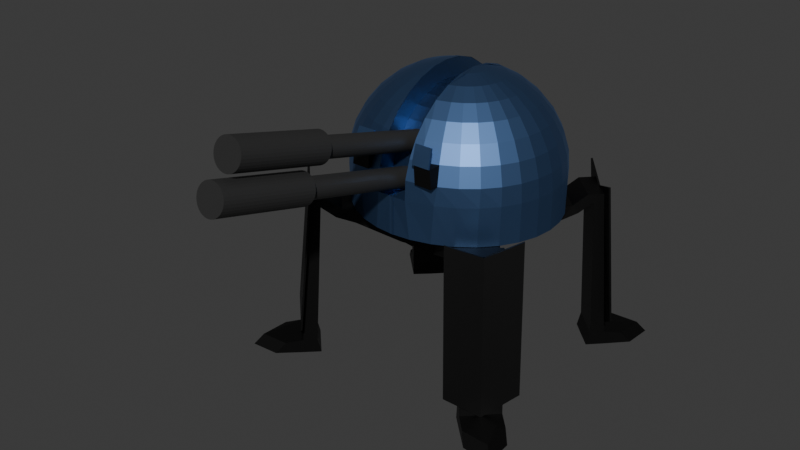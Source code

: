 # Source: turret2.blend  (saved by Blender 4.4.32; exported with 4.5.12 LTS)
import bpy
from mathutils import Matrix  # noqa: F401  (used for matrix-valued properties, if any)

bpy.ops.wm.read_factory_settings(use_empty=True)
scene = bpy.context.scene
scene.name = 'Scene'

# ---- collections
col_collection = bpy.data.collections.new('Collection'); scene.collection.children.link(col_collection)

# ---- materials (node trees are filled in below, after node groups)
mat_material_006 = bpy.data.materials.new('Material.006')
mat_material_005 = bpy.data.materials.new('Material.005')
mat_material_008 = bpy.data.materials.new('Material.008')
mat_material_004 = bpy.data.materials.new('Material.004')
mat_material_007 = bpy.data.materials.new('Material.007')
mat_material = bpy.data.materials.new('Material')

# ---- material node trees
mat_material_006.use_nodes = True; mat_material_006.node_tree.nodes.clear()
_N = mat_material_006.node_tree.nodes; _L = mat_material_006.node_tree.links
n0 = _N.new('ShaderNodeBsdfPrincipled'); n0.name = 'Principled BSDF'; n0.location = (10, 300)
n0.inputs[0].default_value = (0.02956, 0.02956, 0.02956, 1.0)
n1 = _N.new('ShaderNodeOutputMaterial'); n1.name = 'Material Output'; n1.location = (300, 300)
_L.new(n0.outputs[0], n1.inputs[0])
n1.is_active_output = True
mat_material_005.use_nodes = True; mat_material_005.node_tree.nodes.clear()
_N = mat_material_005.node_tree.nodes; _L = mat_material_005.node_tree.links
n0 = _N.new('ShaderNodeBsdfPrincipled'); n0.name = 'Principled BSDF'; n0.location = (10, 300)
n0.inputs[0].default_value = (0.02956, 0.02956, 0.02956, 1.0)
n1 = _N.new('ShaderNodeOutputMaterial'); n1.name = 'Material Output'; n1.location = (300, 300)
_L.new(n0.outputs[0], n1.inputs[0])
n1.is_active_output = True
mat_material_008.use_nodes = True; mat_material_008.node_tree.nodes.clear()
_N = mat_material_008.node_tree.nodes; _L = mat_material_008.node_tree.links
n0 = _N.new('ShaderNodeBsdfPrincipled'); n0.name = 'Principled BSDF'; n0.location = (10, 300)
n0.inputs[0].default_value = (0.1119, 0.2122, 0.4342, 1.0)
n0.inputs[1].default_value = 1.0
n1 = _N.new('ShaderNodeOutputMaterial'); n1.name = 'Material Output'; n1.location = (300, 300)
_L.new(n0.outputs[0], n1.inputs[0])
n1.is_active_output = True
mat_material_004.use_nodes = True; mat_material_004.node_tree.nodes.clear()
_N = mat_material_004.node_tree.nodes; _L = mat_material_004.node_tree.links
n0 = _N.new('ShaderNodeBsdfPrincipled'); n0.name = 'Principled BSDF'; n0.location = (10, 300)
n0.inputs[0].default_value = (0.1119, 0.2122, 0.4342, 1.0)
n0.inputs[1].default_value = 1.0
n1 = _N.new('ShaderNodeOutputMaterial'); n1.name = 'Material Output'; n1.location = (300, 300)
_L.new(n0.outputs[0], n1.inputs[0])
n1.is_active_output = True
mat_material_007.use_nodes = True; mat_material_007.node_tree.nodes.clear()
_N = mat_material_007.node_tree.nodes; _L = mat_material_007.node_tree.links
n0 = _N.new('ShaderNodeBsdfPrincipled'); n0.name = 'Principled BSDF'; n0.location = (10, 300)
n0.inputs[0].default_value = (0.0, 0.0, 0.0, 1.0)
n1 = _N.new('ShaderNodeOutputMaterial'); n1.name = 'Material Output'; n1.location = (300, 300)
_L.new(n0.outputs[0], n1.inputs[0])
n1.is_active_output = True
mat_material.use_nodes = True; mat_material.node_tree.nodes.clear()
_N = mat_material.node_tree.nodes; _L = mat_material.node_tree.links
n0 = _N.new('ShaderNodeBsdfPrincipled'); n0.name = 'Principled BSDF'; n0.location = (10, 300)
n0.inputs[0].default_value = (0.03481, 0.03481, 0.03481, 1.0)
n0.inputs[1].default_value = 1.0
n1 = _N.new('ShaderNodeOutputMaterial'); n1.name = 'Material Output'; n1.location = (300, 300)
_L.new(n0.outputs[0], n1.inputs[0])
n1.is_active_output = True

# ---- world
world_world = bpy.data.worlds.new('World'); scene.world = world_world
world_world.use_nodes = True; world_world.node_tree.nodes.clear()
_N = world_world.node_tree.nodes; _L = world_world.node_tree.links
n0 = _N.new('ShaderNodeOutputWorld'); n0.name = 'World Output'; n0.location = (300, 300)
n1 = _N.new('ShaderNodeBackground'); n1.name = 'Background'; n1.location = (10, 300)
n1.inputs[0].default_value = (0.05088, 0.05088, 0.05088, 1.0)
_L.new(n1.outputs[0], n0.inputs[0])
n0.is_active_output = True
world_world.color = (0.05088, 0.05088, 0.05088)
world_world.sun_shadow_jitter_overblur = 0.0

# ---- meshes
me_cylinder_002 = bpy.data.meshes.new('Cylinder.002')
me_cylinder_002.from_pydata([(-1.863e-09, 2.688, -1.545), (-1.863e-09, 2.688, 0.4554), (0.1951, 2.668, -1.545), (0.1951, 2.668, 0.4554), (0.3827, 2.611, -1.545), (0.3827, 2.611, 0.4554), (0.5556, 2.519, -1.545), (0.5556, 2.519, 0.4554), (0.7071, 2.395, -1.545), (0.7071, 2.395, 0.4554), (0.8315, 2.243, -1.545), (0.8315, 2.243, 0.4554), (0.9239, 2.07, -1.545), (0.9239, 2.07, 0.4554), (0.9808, 1.883, -1.545), (0.9808, 1.883, 0.4554), (1.0, 1.688, -1.545), (1.0, 1.688, 0.4554), (0.9808, 1.492, -1.545), (0.9808, 1.492, 0.4554), (0.9239, 1.305, -1.545), (0.9239, 1.305, 0.4554), (0.8315, 1.132, -1.545), (0.8315, 1.132, 0.4554), (0.7071, 0.9804, -1.545), (0.7071, 0.9804, 0.4554), (0.5556, 0.8561, -1.545), (0.5556, 0.8561, 0.4554), (0.3827, 0.7637, -1.545), (0.3827, 0.7637, 0.4554), (0.1951, 0.7068, -1.545), (0.1951, 0.7068, 0.4554), (-1.863e-09, 0.6876, -1.545), (-1.863e-09, 0.6876, 0.4554), (-0.1951, 0.7068, -1.545), (-0.1951, 0.7068, 0.4554), (-0.3827, 0.7637, -1.545), (-0.3827, 0.7637, 0.4554), (-0.5556, 0.8561, -1.545), (-0.5556, 0.8561, 0.4554), (-0.7071, 0.9804, -1.545), (-0.7071, 0.9804, 0.4554), (-0.8315, 1.132, -1.545), (-0.8315, 1.132, 0.4554), (-0.9239, 1.305, -1.545), (-0.9239, 1.305, 0.4554), (-0.9808, 1.492, -1.545), (-0.9808, 1.492, 0.4554), (-1.0, 1.688, -1.545), (-1.0, 1.688, 0.4554), (-0.9808, 1.883, -1.545), (-0.9808, 1.883, 0.4554), (-0.9239, 2.07, -1.545), (-0.9239, 2.07, 0.4554), (-0.8315, 2.243, -1.545), (-0.8315, 2.243, 0.4554), (-0.7071, 2.395, -1.545), (-0.7071, 2.395, 0.4554), (-0.5556, 2.519, -1.545), (-0.5556, 2.519, 0.4554), (-0.3827, 2.611, -1.545), (-0.3827, 2.611, 0.4554), (-0.1951, 2.668, -1.545), (-0.1951, 2.668, 0.4554), (-1.863e-09, 3.228, -0.07097), (-1.863e-09, 3.228, 0.929), (0.2926, 3.199, -0.07097), (0.2926, 3.199, 0.929), (0.574, 3.114, -0.07097), (0.574, 3.114, 0.929), (0.8334, 2.975, -0.07097), (0.8334, 2.975, 0.929), (1.061, 2.789, -0.07097), (1.061, 2.789, 0.929), (1.247, 2.561, -0.07097), (1.247, 2.561, 0.929), (1.386, 2.302, -0.07097), (1.386, 2.302, 0.929), (1.471, 2.021, -0.07097), (1.471, 2.021, 0.929), (1.5, 1.728, -0.07097), (1.5, 1.728, 0.929), (1.471, 1.435, -0.07097), (1.471, 1.435, 0.929), (1.386, 1.154, -0.07097), (1.386, 1.154, 0.929), (1.247, 0.8945, -0.07097), (1.247, 0.8945, 0.929), (1.061, 0.6672, -0.07097), (1.061, 0.6672, 0.929), (0.8334, 0.4807, -0.07097), (0.8334, 0.4807, 0.929), (0.574, 0.342, -0.07097), (0.574, 0.342, 0.929), (0.2926, 0.2567, -0.07097), (0.2926, 0.2567, 0.929), (-1.863e-09, 0.2279, -0.07097), (-1.863e-09, 0.2279, 0.929), (-0.2926, 0.2567, -0.07097), (-0.2926, 0.2567, 0.929), (-0.574, 0.342, -0.07097), (-0.574, 0.342, 0.929), (-0.8334, 0.4807, -0.07097), (-0.8334, 0.4807, 0.929), (-1.061, 0.6672, -0.07097), (-1.061, 0.6672, 0.929), (-1.247, 0.8945, -0.07097), (-1.247, 0.8945, 0.929), (-1.386, 1.154, -0.07097), (-1.386, 1.154, 0.929), (-1.471, 1.435, -0.07097), (-1.471, 1.435, 0.929), (-1.5, 1.728, -0.07097), (-1.5, 1.728, 0.929), (-1.471, 2.021, -0.07097), (-1.471, 2.021, 0.929), (-1.386, 2.302, -0.07097), (-1.386, 2.302, 0.929), (-1.247, 2.561, -0.07097), (-1.247, 2.561, 0.929), (-1.061, 2.789, -0.07097), (-1.061, 2.789, 0.929), (-0.8334, 2.975, -0.07097), (-0.8334, 2.975, 0.929), (-0.574, 3.114, -0.07097), (-0.574, 3.114, 0.929), (-0.2926, 3.199, -0.07097), (-0.2926, 3.199, 0.929), (-6.147e-08, -0.7279, -1.429), (-6.147e-08, -0.7279, 0.571), (0.1951, -0.7471, -1.429), (0.1951, -0.7471, 0.571), (0.3827, -0.804, -1.429), (0.3827, -0.804, 0.571), (0.5556, -0.8964, -1.429), (0.5556, -0.8964, 0.571), (0.7071, -1.021, -1.429), (0.7071, -1.021, 0.571), (0.8315, -1.172, -1.429), (0.8315, -1.172, 0.571), (0.9239, -1.345, -1.429), (0.9239, -1.345, 0.571), (0.9808, -1.533, -1.429), (0.9808, -1.533, 0.571), (1.0, -1.728, -1.429), (1.0, -1.728, 0.571), (0.9808, -1.923, -1.429), (0.9808, -1.923, 0.571), (0.9239, -2.111, -1.429), (0.9239, -2.111, 0.571), (0.8315, -2.283, -1.429), (0.8315, -2.283, 0.571), (0.7071, -2.435, -1.429), (0.7071, -2.435, 0.571), (0.5556, -2.559, -1.429), (0.5556, -2.559, 0.571), (0.3827, -2.652, -1.429), (0.3827, -2.652, 0.571), (0.1951, -2.709, -1.429), (0.1951, -2.709, 0.571), (-6.147e-08, -2.728, -1.429), (-6.147e-08, -2.728, 0.571), (-0.1951, -2.709, -1.429), (-0.1951, -2.709, 0.571), (-0.3827, -2.652, -1.429), (-0.3827, -2.652, 0.571), (-0.5556, -2.559, -1.429), (-0.5556, -2.559, 0.571), (-0.7071, -2.435, -1.429), (-0.7071, -2.435, 0.571), (-0.8315, -2.283, -1.429), (-0.8315, -2.283, 0.571), (-0.9239, -2.111, -1.429), (-0.9239, -2.111, 0.571), (-0.9808, -1.923, -1.429), (-0.9808, -1.923, 0.571), (-1.0, -1.728, -1.429), (-1.0, -1.728, 0.571), (-0.9808, -1.533, -1.429), (-0.9808, -1.533, 0.571), (-0.9239, -1.345, -1.429), (-0.9239, -1.345, 0.571), (-0.8315, -1.172, -1.429), (-0.8315, -1.172, 0.571), (-0.7071, -1.021, -1.429), (-0.7071, -1.021, 0.571), (-0.5556, -0.8964, -1.429), (-0.5556, -0.8964, 0.571), (-0.3827, -0.804, -1.429), (-0.3827, -0.804, 0.571), (-0.1951, -0.7471, -1.429), (-0.1951, -0.7471, 0.571), (-6.147e-08, -0.1876, 0.04457), (-6.147e-08, -0.1876, 1.045), (0.2926, -0.2164, 0.04457), (0.2926, -0.2164, 1.045), (0.574, -0.3017, 0.04457), (0.574, -0.3017, 1.045), (0.8334, -0.4404, 0.04457), (0.8334, -0.4404, 1.045), (1.061, -0.6269, 0.04457), (1.061, -0.6269, 1.045), (1.247, -0.8542, 0.04457), (1.247, -0.8542, 1.045), (1.386, -1.114, 0.04457), (1.386, -1.114, 1.045), (1.471, -1.395, 0.04457), (1.471, -1.395, 1.045), (1.5, -1.688, 0.04457), (1.5, -1.688, 1.045), (1.471, -1.98, 0.04457), (1.471, -1.98, 1.045), (1.386, -2.262, 0.04457), (1.386, -2.262, 1.045), (1.247, -2.521, 0.04457), (1.247, -2.521, 1.045), (1.061, -2.748, 0.04457), (1.061, -2.748, 1.045), (0.8334, -2.935, 0.04457), (0.8334, -2.935, 1.045), (0.574, -3.073, 0.04457), (0.574, -3.073, 1.045), (0.2926, -3.159, 0.04457), (0.2926, -3.159, 1.045), (-6.147e-08, -3.188, 0.04457), (-6.147e-08, -3.188, 1.045), (-0.2926, -3.159, 0.04457), (-0.2926, -3.159, 1.045), (-0.574, -3.073, 0.04457), (-0.574, -3.073, 1.045), (-0.8334, -2.935, 0.04457), (-0.8334, -2.935, 1.045), (-1.061, -2.748, 0.04457), (-1.061, -2.748, 1.045), (-1.247, -2.521, 0.04457), (-1.247, -2.521, 1.045), (-1.386, -2.262, 0.04457), (-1.386, -2.262, 1.045), (-1.471, -1.98, 0.04457), (-1.471, -1.98, 1.045), (-1.5, -1.688, 0.04457), (-1.5, -1.688, 1.045), (-1.471, -1.395, 0.04457), (-1.471, -1.395, 1.045), (-1.386, -1.114, 0.04457), (-1.386, -1.114, 1.045), (-1.247, -0.8542, 0.04457), (-1.247, -0.8542, 1.045), (-1.061, -0.6269, 0.04457), (-1.061, -0.6269, 1.045), (-0.8334, -0.4404, 0.04457), (-0.8334, -0.4404, 1.045), (-0.574, -0.3017, 0.04457), (-0.574, -0.3017, 1.045), (-0.2926, -0.2164, 0.04457), (-0.2926, -0.2164, 1.045)], [], [(0, 1, 3, 2), (2, 3, 5, 4), (4, 5, 7, 6), (6, 7, 9, 8), (8, 9, 11, 10), (10, 11, 13, 12), (12, 13, 15, 14), (14, 15, 17, 16), (16, 17, 19, 18), (18, 19, 21, 20), (20, 21, 23, 22), (22, 23, 25, 24), (24, 25, 27, 26), (26, 27, 29, 28), (28, 29, 31, 30), (30, 31, 33, 32), (32, 33, 35, 34), (34, 35, 37, 36), (36, 37, 39, 38), (38, 39, 41, 40), (40, 41, 43, 42), (42, 43, 45, 44), (44, 45, 47, 46), (46, 47, 49, 48), (48, 49, 51, 50), (50, 51, 53, 52), (52, 53, 55, 54), (54, 55, 57, 56), (56, 57, 59, 58), (58, 59, 61, 60), (3, 1, 63, 61, 59, 57, 55, 53, 51, 49, 47, 45, 43, 41, 39, 37, 35, 33, 31, 29, 27, 25, 23, 21, 19, 17, 15, 13, 11, 9, 7, 5), (60, 61, 63, 62), (62, 63, 1, 0), (0, 2, 4, 6, 8, 10, 12, 14, 16, 18, 20, 22, 24, 26, 28, 30, 32, 34, 36, 38, 40, 42, 44, 46, 48, 50, 52, 54, 56, 58, 60, 62), (64, 65, 67, 66), (66, 67, 69, 68), (68, 69, 71, 70), (70, 71, 73, 72), (72, 73, 75, 74), (74, 75, 77, 76), (76, 77, 79, 78), (78, 79, 81, 80), (80, 81, 83, 82), (82, 83, 85, 84), (84, 85, 87, 86), (86, 87, 89, 88), (88, 89, 91, 90), (90, 91, 93, 92), (92, 93, 95, 94), (94, 95, 97, 96), (96, 97, 99, 98), (98, 99, 101, 100), (100, 101, 103, 102), (102, 103, 105, 104), (104, 105, 107, 106), (106, 107, 109, 108), (108, 109, 111, 110), (110, 111, 113, 112), (112, 113, 115, 114), (114, 115, 117, 116), (116, 117, 119, 118), (118, 119, 121, 120), (120, 121, 123, 122), (122, 123, 125, 124), (67, 65, 127, 125, 123, 121, 119, 117, 115, 113, 111, 109, 107, 105, 103, 101, 99, 97, 95, 93, 91, 89, 87, 85, 83, 81, 79, 77, 75, 73, 71, 69), (124, 125, 127, 126), (126, 127, 65, 64), (64, 66, 68, 70, 72, 74, 76, 78, 80, 82, 84, 86, 88, 90, 92, 94, 96, 98, 100, 102, 104, 106, 108, 110, 112, 114, 116, 118, 120, 122, 124, 126), (128, 129, 131, 130), (130, 131, 133, 132), (132, 133, 135, 134), (134, 135, 137, 136), (136, 137, 139, 138), (138, 139, 141, 140), (140, 141, 143, 142), (142, 143, 145, 144), (144, 145, 147, 146), (146, 147, 149, 148), (148, 149, 151, 150), (150, 151, 153, 152), (152, 153, 155, 154), (154, 155, 157, 156), (156, 157, 159, 158), (158, 159, 161, 160), (160, 161, 163, 162), (162, 163, 165, 164), (164, 165, 167, 166), (166, 167, 169, 168), (168, 169, 171, 170), (170, 171, 173, 172), (172, 173, 175, 174), (174, 175, 177, 176), (176, 177, 179, 178), (178, 179, 181, 180), (180, 181, 183, 182), (182, 183, 185, 184), (184, 185, 187, 186), (186, 187, 189, 188), (131, 129, 191, 189, 187, 185, 183, 181, 179, 177, 175, 173, 171, 169, 167, 165, 163, 161, 159, 157, 155, 153, 151, 149, 147, 145, 143, 141, 139, 137, 135, 133), (188, 189, 191, 190), (190, 191, 129, 128), (128, 130, 132, 134, 136, 138, 140, 142, 144, 146, 148, 150, 152, 154, 156, 158, 160, 162, 164, 166, 168, 170, 172, 174, 176, 178, 180, 182, 184, 186, 188, 190), (192, 193, 195, 194), (194, 195, 197, 196), (196, 197, 199, 198), (198, 199, 201, 200), (200, 201, 203, 202), (202, 203, 205, 204), (204, 205, 207, 206), (206, 207, 209, 208), (208, 209, 211, 210), (210, 211, 213, 212), (212, 213, 215, 214), (214, 215, 217, 216), (216, 217, 219, 218), (218, 219, 221, 220), (220, 221, 223, 222), (222, 223, 225, 224), (224, 225, 227, 226), (226, 227, 229, 228), (228, 229, 231, 230), (230, 231, 233, 232), (232, 233, 235, 234), (234, 235, 237, 236), (236, 237, 239, 238), (238, 239, 241, 240), (240, 241, 243, 242), (242, 243, 245, 244), (244, 245, 247, 246), (246, 247, 249, 248), (248, 249, 251, 250), (250, 251, 253, 252), (195, 193, 255, 253, 251, 249, 247, 245, 243, 241, 239, 237, 235, 233, 231, 229, 227, 225, 223, 221, 219, 217, 215, 213, 211, 209, 207, 205, 203, 201, 199, 197), (252, 253, 255, 254), (254, 255, 193, 192), (192, 194, 196, 198, 200, 202, 204, 206, 208, 210, 212, 214, 216, 218, 220, 222, 224, 226, 228, 230, 232, 234, 236, 238, 240, 242, 244, 246, 248, 250, 252, 254)])
me_cylinder_002.polygons.foreach_set('material_index', [0, 0, 0, 0, 0, 0, 0, 0, 0, 0, 0, 0, 0, 0, 0, 0, 0, 0, 0, 0, 0, 0, 0, 0, 0, 0, 0, 0, 0, 0, 0, 0, 0, 0, 0, 0, 0, 0, 0, 0, 0, 0, 0, 0, 0, 0, 0, 0, 0, 0, 0, 0, 0, 0, 0, 0, 0, 0, 0, 0, 0, 0, 0, 0, 0, 0, 0, 0, 1, 1, 1, 1, 1, 1, 1, 1, 1, 1, 1, 1, 1, 1, 1, 1, 1, 1, 1, 1, 1, 1, 1, 1, 1, 1, 1, 1, 1, 1, 1, 1, 1, 1, 1, 1, 1, 1, 1, 1, 1, 1, 1, 1, 1, 1, 1, 1, 1, 1, 1, 1, 1, 1, 1, 1, 1, 1, 1, 1, 1, 1, 1, 1, 1, 1, 1, 1])
_uv = me_cylinder_002.uv_layers.new(name='UVMap')
_uv.uv.foreach_set('vector', [1.0, 0.5, 1.0, 1.0, 0.9688, 1.0, 0.9688, 0.5, 0.9688, 0.5, 0.9688, 1.0, 0.9375, 1.0, 0.9375, 0.5, 0.9375, 0.5, 0.9375, 1.0, 0.9062, 1.0, 0.9062, 0.5, 0.9062, 0.5, 0.9062, 1.0, 0.875, 1.0, 0.875, 0.5, 0.875, 0.5, 0.875, 1.0, 0.8438, 1.0, 0.8438, 0.5, 0.8438, 0.5, 0.8438, 1.0, 0.8125, 1.0, 0.8125, 0.5, 0.8125, 0.5, 0.8125, 1.0, 0.7812, 1.0, 0.7812, 0.5, 0.7812, 0.5, 0.7812, 1.0, 0.75, 1.0, 0.75, 0.5, 0.75, 0.5, 0.75, 1.0, 0.7188, 1.0, 0.7188, 0.5, 0.7188, 0.5, 0.7188, 1.0, 0.6875, 1.0, 0.6875, 0.5, 0.6875, 0.5, 0.6875, 1.0, 0.6562, 1.0, 0.6562, 0.5, 0.6562, 0.5, 0.6562, 1.0, 0.625, 1.0, 0.625, 0.5, 0.625, 0.5, 0.625, 1.0, 0.5938, 1.0, 0.5938, 0.5, 0.5938, 0.5, 0.5938, 1.0, 0.5625, 1.0, 0.5625, 0.5, 0.5625, 0.5, 0.5625, 1.0, 0.5312, 1.0, 0.5312, 0.5, 0.5312, 0.5, 0.5312, 1.0, 0.5, 1.0, 0.5, 0.5, 0.5, 0.5, 0.5, 1.0, 0.4688, 1.0, 0.4688, 0.5, 0.4688, 0.5, 0.4688, 1.0, 0.4375, 1.0, 0.4375, 0.5, 0.4375, 0.5, 0.4375, 1.0, 0.4062, 1.0, 0.4062, 0.5, 0.4062, 0.5, 0.4062, 1.0, 0.375, 1.0, 0.375, 0.5, 0.375, 0.5, 0.375, 1.0, 0.3438, 1.0, 0.3438, 0.5, 0.3438, 0.5, 0.3438, 1.0, 0.3125, 1.0, 0.3125, 0.5, 0.3125, 0.5, 0.3125, 1.0, 0.2812, 1.0, 0.2812, 0.5, 0.2812, 0.5, 0.2812, 1.0, 0.25, 1.0, 0.25, 0.5, 0.25, 0.5, 0.25, 1.0, 0.2188, 1.0, 0.2188, 0.5, 0.2188, 0.5, 0.2188, 1.0, 0.1875, 1.0, 0.1875, 0.5, 0.1875, 0.5, 0.1875, 1.0, 0.1562, 1.0, 0.1562, 0.5, 0.1562, 0.5, 0.1562, 1.0, 0.125, 1.0, 0.125, 0.5, 0.125, 0.5, 0.125, 1.0, 0.09375, 1.0, 0.09375, 0.5, 0.09375, 0.5, 0.09375, 1.0, 0.0625, 1.0, 0.0625, 0.5, 0.2968, 0.4854, 0.25, 0.49, 0.2032, 0.4854, 0.1582, 0.4717, 0.1167, 0.4496, 0.08029, 0.4197, 0.05045, 0.3833, 0.02827, 0.3418, 0.01461, 0.2968, 0.01, 0.25, 0.01461, 0.2032, 0.02827, 0.1582, 0.05045, 0.1167, 0.08029, 0.08029, 0.1167, 0.05045, 0.1582, 0.02827, 0.2032, 0.01461, 0.25, 0.01, 0.2968, 0.01461, 0.3418, 0.02827, 0.3833, 0.05045, 0.4197, 0.08029, 0.4496, 0.1167, 0.4717, 0.1582, 0.4854, 0.2032, 0.49, 0.25, 0.4854, 0.2968, 0.4717, 0.3418, 0.4496, 0.3833, 0.4197, 0.4197, 0.3833, 0.4496, 0.3418, 0.4717, 0.0625, 0.5, 0.0625, 1.0, 0.03125, 1.0, 0.03125, 0.5, 0.03125, 0.5, 0.03125, 1.0, 0.0, 1.0, 0.0, 0.5, 0.75, 0.49, 0.7968, 0.4854, 0.8418, 0.4717, 0.8833, 0.4496, 0.9197, 0.4197, 0.9496, 0.3833, 0.9717, 0.3418, 0.9854, 0.2968, 0.99, 0.25, 0.9854, 0.2032, 0.9717, 0.1582, 0.9496, 0.1167, 0.9197, 0.08029, 0.8833, 0.05045, 0.8418, 0.02827, 0.7968, 0.01461, 0.75, 0.01, 0.7032, 0.01461, 0.6582, 0.02827, 0.6167, 0.05045, 0.5803, 0.08029, 0.5504, 0.1167, 0.5283, 0.1582, 0.5146, 0.2032, 0.51, 0.25, 0.5146, 0.2968, 0.5283, 0.3418, 0.5504, 0.3833, 0.5803, 0.4197, 0.6167, 0.4496, 0.6582, 0.4717, 0.7032, 0.4854, 1.0, 0.5, 1.0, 1.0, 0.9688, 1.0, 0.9688, 0.5, 0.9688, 0.5, 0.9688, 1.0, 0.9375, 1.0, 0.9375, 0.5, 0.9375, 0.5, 0.9375, 1.0, 0.9062, 1.0, 0.9062, 0.5, 0.9062, 0.5, 0.9062, 1.0, 0.875, 1.0, 0.875, 0.5, 0.875, 0.5, 0.875, 1.0, 0.8438, 1.0, 0.8438, 0.5, 0.8438, 0.5, 0.8438, 1.0, 0.8125, 1.0, 0.8125, 0.5, 0.8125, 0.5, 0.8125, 1.0, 0.7812, 1.0, 0.7812, 0.5, 0.7812, 0.5, 0.7812, 1.0, 0.75, 1.0, 0.75, 0.5, 0.75, 0.5, 0.75, 1.0, 0.7188, 1.0, 0.7188, 0.5, 0.7188, 0.5, 0.7188, 1.0, 0.6875, 1.0, 0.6875, 0.5, 0.6875, 0.5, 0.6875, 1.0, 0.6562, 1.0, 0.6562, 0.5, 0.6562, 0.5, 0.6562, 1.0, 0.625, 1.0, 0.625, 0.5, 0.625, 0.5, 0.625, 1.0, 0.5938, 1.0, 0.5938, 0.5, 0.5938, 0.5, 0.5938, 1.0, 0.5625, 1.0, 0.5625, 0.5, 0.5625, 0.5, 0.5625, 1.0, 0.5312, 1.0, 0.5312, 0.5, 0.5312, 0.5, 0.5312, 1.0, 0.5, 1.0, 0.5, 0.5, 0.5, 0.5, 0.5, 1.0, 0.4688, 1.0, 0.4688, 0.5, 0.4688, 0.5, 0.4688, 1.0, 0.4375, 1.0, 0.4375, 0.5, 0.4375, 0.5, 0.4375, 1.0, 0.4062, 1.0, 0.4062, 0.5, 0.4062, 0.5, 0.4062, 1.0, 0.375, 1.0, 0.375, 0.5, 0.375, 0.5, 0.375, 1.0, 0.3438, 1.0, 0.3438, 0.5, 0.3438, 0.5, 0.3438, 1.0, 0.3125, 1.0, 0.3125, 0.5, 0.3125, 0.5, 0.3125, 1.0, 0.2812, 1.0, 0.2812, 0.5, 0.2812, 0.5, 0.2812, 1.0, 0.25, 1.0, 0.25, 0.5, 0.25, 0.5, 0.25, 1.0, 0.2188, 1.0, 0.2188, 0.5, 0.2188, 0.5, 0.2188, 1.0, 0.1875, 1.0, 0.1875, 0.5, 0.1875, 0.5, 0.1875, 1.0, 0.1562, 1.0, 0.1562, 0.5, 0.1562, 0.5, 0.1562, 1.0, 0.125, 1.0, 0.125, 0.5, 0.125, 0.5, 0.125, 1.0, 0.09375, 1.0, 0.09375, 0.5, 0.09375, 0.5, 0.09375, 1.0, 0.0625, 1.0, 0.0625, 0.5, 0.2968, 0.4854, 0.25, 0.49, 0.2032, 0.4854, 0.1582, 0.4717, 0.1167, 0.4496, 0.08029, 0.4197, 0.05045, 0.3833, 0.02827, 0.3418, 0.01461, 0.2968, 0.01, 0.25, 0.01461, 0.2032, 0.02827, 0.1582, 0.05045, 0.1167, 0.08029, 0.08029, 0.1167, 0.05045, 0.1582, 0.02827, 0.2032, 0.01461, 0.25, 0.01, 0.2968, 0.01461, 0.3418, 0.02827, 0.3833, 0.05045, 0.4197, 0.08029, 0.4496, 0.1167, 0.4717, 0.1582, 0.4854, 0.2032, 0.49, 0.25, 0.4854, 0.2968, 0.4717, 0.3418, 0.4496, 0.3833, 0.4197, 0.4197, 0.3833, 0.4496, 0.3418, 0.4717, 0.0625, 0.5, 0.0625, 1.0, 0.03125, 1.0, 0.03125, 0.5, 0.03125, 0.5, 0.03125, 1.0, 0.0, 1.0, 0.0, 0.5, 0.75, 0.49, 0.7968, 0.4854, 0.8418, 0.4717, 0.8833, 0.4496, 0.9197, 0.4197, 0.9496, 0.3833, 0.9717, 0.3418, 0.9854, 0.2968, 0.99, 0.25, 0.9854, 0.2032, 0.9717, 0.1582, 0.9496, 0.1167, 0.9197, 0.08029, 0.8833, 0.05045, 0.8418, 0.02827, 0.7968, 0.01461, 0.75, 0.01, 0.7032, 0.01461, 0.6582, 0.02827, 0.6167, 0.05045, 0.5803, 0.08029, 0.5504, 0.1167, 0.5283, 0.1582, 0.5146, 0.2032, 0.51, 0.25, 0.5146, 0.2968, 0.5283, 0.3418, 0.5504, 0.3833, 0.5803, 0.4197, 0.6167, 0.4496, 0.6582, 0.4717, 0.7032, 0.4854, 1.0, 0.5, 1.0, 1.0, 0.9688, 1.0, 0.9688, 0.5, 0.9688, 0.5, 0.9688, 1.0, 0.9375, 1.0, 0.9375, 0.5, 0.9375, 0.5, 0.9375, 1.0, 0.9062, 1.0, 0.9062, 0.5, 0.9062, 0.5, 0.9062, 1.0, 0.875, 1.0, 0.875, 0.5, 0.875, 0.5, 0.875, 1.0, 0.8438, 1.0, 0.8438, 0.5, 0.8438, 0.5, 0.8438, 1.0, 0.8125, 1.0, 0.8125, 0.5, 0.8125, 0.5, 0.8125, 1.0, 0.7812, 1.0, 0.7812, 0.5, 0.7812, 0.5, 0.7812, 1.0, 0.75, 1.0, 0.75, 0.5, 0.75, 0.5, 0.75, 1.0, 0.7188, 1.0, 0.7188, 0.5, 0.7188, 0.5, 0.7188, 1.0, 0.6875, 1.0, 0.6875, 0.5, 0.6875, 0.5, 0.6875, 1.0, 0.6562, 1.0, 0.6562, 0.5, 0.6562, 0.5, 0.6562, 1.0, 0.625, 1.0, 0.625, 0.5, 0.625, 0.5, 0.625, 1.0, 0.5938, 1.0, 0.5938, 0.5, 0.5938, 0.5, 0.5938, 1.0, 0.5625, 1.0, 0.5625, 0.5, 0.5625, 0.5, 0.5625, 1.0, 0.5312, 1.0, 0.5312, 0.5, 0.5312, 0.5, 0.5312, 1.0, 0.5, 1.0, 0.5, 0.5, 0.5, 0.5, 0.5, 1.0, 0.4688, 1.0, 0.4688, 0.5, 0.4688, 0.5, 0.4688, 1.0, 0.4375, 1.0, 0.4375, 0.5, 0.4375, 0.5, 0.4375, 1.0, 0.4062, 1.0, 0.4062, 0.5, 0.4062, 0.5, 0.4062, 1.0, 0.375, 1.0, 0.375, 0.5, 0.375, 0.5, 0.375, 1.0, 0.3438, 1.0, 0.3438, 0.5, 0.3438, 0.5, 0.3438, 1.0, 0.3125, 1.0, 0.3125, 0.5, 0.3125, 0.5, 0.3125, 1.0, 0.2812, 1.0, 0.2812, 0.5, 0.2812, 0.5, 0.2812, 1.0, 0.25, 1.0, 0.25, 0.5, 0.25, 0.5, 0.25, 1.0, 0.2188, 1.0, 0.2188, 0.5, 0.2188, 0.5, 0.2188, 1.0, 0.1875, 1.0, 0.1875, 0.5, 0.1875, 0.5, 0.1875, 1.0, 0.1562, 1.0, 0.1562, 0.5, 0.1562, 0.5, 0.1562, 1.0, 0.125, 1.0, 0.125, 0.5, 0.125, 0.5, 0.125, 1.0, 0.09375, 1.0, 0.09375, 0.5, 0.09375, 0.5, 0.09375, 1.0, 0.0625, 1.0, 0.0625, 0.5, 0.2968, 0.4854, 0.25, 0.49, 0.2032, 0.4854, 0.1582, 0.4717, 0.1167, 0.4496, 0.08029, 0.4197, 0.05045, 0.3833, 0.02827, 0.3418, 0.01461, 0.2968, 0.01, 0.25, 0.01461, 0.2032, 0.02827, 0.1582, 0.05045, 0.1167, 0.08029, 0.08029, 0.1167, 0.05045, 0.1582, 0.02827, 0.2032, 0.01461, 0.25, 0.01, 0.2968, 0.01461, 0.3418, 0.02827, 0.3833, 0.05045, 0.4197, 0.08029, 0.4496, 0.1167, 0.4717, 0.1582, 0.4854, 0.2032, 0.49, 0.25, 0.4854, 0.2968, 0.4717, 0.3418, 0.4496, 0.3833, 0.4197, 0.4197, 0.3833, 0.4496, 0.3418, 0.4717, 0.0625, 0.5, 0.0625, 1.0, 0.03125, 1.0, 0.03125, 0.5, 0.03125, 0.5, 0.03125, 1.0, 0.0, 1.0, 0.0, 0.5, 0.75, 0.49, 0.7968, 0.4854, 0.8418, 0.4717, 0.8833, 0.4496, 0.9197, 0.4197, 0.9496, 0.3833, 0.9717, 0.3418, 0.9854, 0.2968, 0.99, 0.25, 0.9854, 0.2032, 0.9717, 0.1582, 0.9496, 0.1167, 0.9197, 0.08029, 0.8833, 0.05045, 0.8418, 0.02827, 0.7968, 0.01461, 0.75, 0.01, 0.7032, 0.01461, 0.6582, 0.02827, 0.6167, 0.05045, 0.5803, 0.08029, 0.5504, 0.1167, 0.5283, 0.1582, 0.5146, 0.2032, 0.51, 0.25, 0.5146, 0.2968, 0.5283, 0.3418, 0.5504, 0.3833, 0.5803, 0.4197, 0.6167, 0.4496, 0.6582, 0.4717, 0.7032, 0.4854, 1.0, 0.5, 1.0, 1.0, 0.9688, 1.0, 0.9688, 0.5, 0.9688, 0.5, 0.9688, 1.0, 0.9375, 1.0, 0.9375, 0.5, 0.9375, 0.5, 0.9375, 1.0, 0.9062, 1.0, 0.9062, 0.5, 0.9062, 0.5, 0.9062, 1.0, 0.875, 1.0, 0.875, 0.5, 0.875, 0.5, 0.875, 1.0, 0.8438, 1.0, 0.8438, 0.5, 0.8438, 0.5, 0.8438, 1.0, 0.8125, 1.0, 0.8125, 0.5, 0.8125, 0.5, 0.8125, 1.0, 0.7812, 1.0, 0.7812, 0.5, 0.7812, 0.5, 0.7812, 1.0, 0.75, 1.0, 0.75, 0.5, 0.75, 0.5, 0.75, 1.0, 0.7188, 1.0, 0.7188, 0.5, 0.7188, 0.5, 0.7188, 1.0, 0.6875, 1.0, 0.6875, 0.5, 0.6875, 0.5, 0.6875, 1.0, 0.6562, 1.0, 0.6562, 0.5, 0.6562, 0.5, 0.6562, 1.0, 0.625, 1.0, 0.625, 0.5, 0.625, 0.5, 0.625, 1.0, 0.5938, 1.0, 0.5938, 0.5, 0.5938, 0.5, 0.5938, 1.0, 0.5625, 1.0, 0.5625, 0.5, 0.5625, 0.5, 0.5625, 1.0, 0.5312, 1.0, 0.5312, 0.5, 0.5312, 0.5, 0.5312, 1.0, 0.5, 1.0, 0.5, 0.5, 0.5, 0.5, 0.5, 1.0, 0.4688, 1.0, 0.4688, 0.5, 0.4688, 0.5, 0.4688, 1.0, 0.4375, 1.0, 0.4375, 0.5, 0.4375, 0.5, 0.4375, 1.0, 0.4062, 1.0, 0.4062, 0.5, 0.4062, 0.5, 0.4062, 1.0, 0.375, 1.0, 0.375, 0.5, 0.375, 0.5, 0.375, 1.0, 0.3438, 1.0, 0.3438, 0.5, 0.3438, 0.5, 0.3438, 1.0, 0.3125, 1.0, 0.3125, 0.5, 0.3125, 0.5, 0.3125, 1.0, 0.2812, 1.0, 0.2812, 0.5, 0.2812, 0.5, 0.2812, 1.0, 0.25, 1.0, 0.25, 0.5, 0.25, 0.5, 0.25, 1.0, 0.2188, 1.0, 0.2188, 0.5, 0.2188, 0.5, 0.2188, 1.0, 0.1875, 1.0, 0.1875, 0.5, 0.1875, 0.5, 0.1875, 1.0, 0.1562, 1.0, 0.1562, 0.5, 0.1562, 0.5, 0.1562, 1.0, 0.125, 1.0, 0.125, 0.5, 0.125, 0.5, 0.125, 1.0, 0.09375, 1.0, 0.09375, 0.5, 0.09375, 0.5, 0.09375, 1.0, 0.0625, 1.0, 0.0625, 0.5, 0.2968, 0.4854, 0.25, 0.49, 0.2032, 0.4854, 0.1582, 0.4717, 0.1167, 0.4496, 0.08029, 0.4197, 0.05045, 0.3833, 0.02827, 0.3418, 0.01461, 0.2968, 0.01, 0.25, 0.01461, 0.2032, 0.02827, 0.1582, 0.05045, 0.1167, 0.08029, 0.08029, 0.1167, 0.05045, 0.1582, 0.02827, 0.2032, 0.01461, 0.25, 0.01, 0.2968, 0.01461, 0.3418, 0.02827, 0.3833, 0.05045, 0.4197, 0.08029, 0.4496, 0.1167, 0.4717, 0.1582, 0.4854, 0.2032, 0.49, 0.25, 0.4854, 0.2968, 0.4717, 0.3418, 0.4496, 0.3833, 0.4197, 0.4197, 0.3833, 0.4496, 0.3418, 0.4717, 0.0625, 0.5, 0.0625, 1.0, 0.03125, 1.0, 0.03125, 0.5, 0.03125, 0.5, 0.03125, 1.0, 0.0, 1.0, 0.0, 0.5, 0.75, 0.49, 0.7968, 0.4854, 0.8418, 0.4717, 0.8833, 0.4496, 0.9197, 0.4197, 0.9496, 0.3833, 0.9717, 0.3418, 0.9854, 0.2968, 0.99, 0.25, 0.9854, 0.2032, 0.9717, 0.1582, 0.9496, 0.1167, 0.9197, 0.08029, 0.8833, 0.05045, 0.8418, 0.02827, 0.7968, 0.01461, 0.75, 0.01, 0.7032, 0.01461, 0.6582, 0.02827, 0.6167, 0.05045, 0.5803, 0.08029, 0.5504, 0.1167, 0.5283, 0.1582, 0.5146, 0.2032, 0.51, 0.25, 0.5146, 0.2968, 0.5283, 0.3418, 0.5504, 0.3833, 0.5803, 0.4197, 0.6167, 0.4496, 0.6582, 0.4717, 0.7032, 0.4854])
me_cylinder_002.materials.append(mat_material_006)
me_cylinder_002.materials.append(mat_material_005)
me_cylinder_002.update()
me_cube_020 = bpy.data.meshes.new('Cube.020')
me_cube_020.from_pydata([(2.496, -90.93, -3.78), (2.377, -90.93, -1.911), (2.584, -88.93, -3.776), (2.377, -88.93, -1.911), (4.359, -90.93, -3.783), (4.147, -90.93, -1.911), (4.359, -88.93, -3.783), (4.147, -88.93, -1.911), (-1.56, -75.77, -7.371), (-1.596, -77.71, -1.161), (-1.596, -70.87, -3.041), (-1.596, -64.03, -4.92), (-1.606, -57.43, -6.676), (-1.596, -58.92, -0.4772), (-1.596, -52.08, -2.357), (-1.596, -45.24, -4.236), (-1.596, -38.4, -6.115), (-1.596, -40.13, 0.2068), (-1.596, -33.28, -1.673), (-1.596, -26.44, -3.552), (-1.596, -19.6, -5.431), (-1.596, -28.17, 2.77), (-1.596, -21.33, 0.8909), (-1.596, -14.49, -0.9885), (-1.596, -7.65, -2.868), (-1.596, -0.8101, -4.747), (-1.596, -9.378, 3.454), (-1.596, -2.537, 1.575), (-1.596, 4.303, -0.3045), (-1.596, 11.14, -2.184), (-1.596, 17.98, -4.063), (-1.596, 9.416, 4.138), (-1.596, 16.26, 2.259), (-1.596, 23.1, 0.3796), (-1.596, 29.94, -1.5), (-1.596, 36.78, -3.379), (-1.596, 28.21, 4.822), (-1.596, 35.05, 2.943), (-1.596, 41.89, 1.064), (-1.596, 48.73, -0.8158), (-1.596, 55.57, -2.695), (-1.596, 53.84, 3.627), (-1.596, 60.68, 1.748), (-1.596, 67.52, -0.1318), (-1.596, 74.37, -2.011), (-1.596, 79.48, 2.432), (-1.596, 86.32, 0.5523), (-1.606, 92.92, -1.203), (-1.595, 110.7, -0.4584), (-0.02033, 125.2, -4.154), (0.001649, 111.0, -0.4258), (1.938, 123.3, -4.22), (1.641, 110.6, -0.4525), (4.002, 118.0, -4.414), (3.378, 106.9, -0.6346), (5.565, 112.5, -4.61), (5.267, 99.88, -0.8899), (6.547, 106.4, -4.853), (6.265, 93.5, -1.109), (8.938, 83.39, -5.674), (9.028, 69.62, -1.992), (9.955, 67.15, -6.265), (9.998, 53.37, -2.583), (10.58, 49.52, -6.907), (10.6, 35.74, -3.225), (10.79, 31.19, -7.574), (10.8, 17.41, -3.892), (10.58, 12.85, -8.242), (10.6, -0.9237, -4.559), (9.955, -4.775, -8.883), (9.998, -18.55, -5.201), (8.938, -21.02, -9.474), (9.028, -34.8, -5.792), (7.57, -35.26, -9.993), (7.722, -49.04, -6.31), (5.903, -46.95, -10.42), (6.131, -60.72, -6.736), (4.002, -55.63, -10.73), (4.316, -69.41, -7.052), (1.938, -60.98, -10.93), (1.56, -75.63, -7.359), (-0.2079, -62.78, -10.99), (-0.2079, -76.01, -7.362), (-1.595, -79.84, -1.662), (-1.595, -82.61, -3.602), (1.543, 53.44, 5.291), (1.887, 40.08, 5.709), (1.54, 21.68, 6.022), (1.545, 76.0, 4.111), (2.183, 58.3, 5.049), (2.425, 74.94, 4.042), (3.509, 54.52, 4.911), (2.929, 37.11, 5.601), (3.985, 70.5, 3.88), (4.732, 48.38, 4.687), (3.89, 32.28, 5.425), (5.423, 63.28, 3.617), (5.803, 40.11, 4.387), (4.732, 25.79, 5.189), (6.683, 53.56, 3.264), (6.683, 30.04, 4.02), (5.423, 17.88, 4.901), (7.717, 41.72, 2.833), (7.336, 18.56, 3.602), (5.936, 8.854, 4.572), (8.485, 28.21, 2.341), (7.738, 6.092, 3.148), (6.252, -0.9398, 4.216), (8.958, 13.55, 1.807), (7.874, -6.871, 2.677), (6.359, -11.12, 3.845), (9.118, -1.688, 1.253), (7.738, -19.83, 2.205), (6.252, -21.31, 3.475), (8.958, -16.93, 0.6978), (7.336, -32.3, 1.751), (5.936, -31.1, 3.118), (8.485, -31.59, 0.1644), (6.683, -43.79, 1.333), (5.423, -40.13, 2.79), (7.717, -45.1, -0.3273), (5.803, -53.86, 0.9665), (4.732, -48.04, 2.502), (6.683, -56.94, -0.7582), (4.732, -62.12, 0.6658), (3.89, -54.53, 2.265), (5.423, -66.65, -1.112), (3.509, -68.26, 0.4423), (2.929, -59.36, 2.09), (3.985, -73.87, -1.375), (2.183, -72.04, 0.3046), (1.887, -62.33, 1.982), (2.425, -78.32, -1.537), (1.54, -73.32, 0.2582), (1.54, -63.33, 1.945), (1.54, -79.82, -1.591), (1.54, -82.59, -3.532), (1.54, -81.52, -5.489), (2.606, -80.92, -3.471), (2.717, -79.75, -5.425), (4.339, -75.98, -3.291), (4.556, -74.51, -5.234), (5.936, -67.96, -2.999), (6.252, -65.99, -4.924), (7.336, -57.16, -2.606), (7.738, -54.53, -4.507), (8.485, -44.01, -2.127), (8.958, -40.56, -3.998), (9.339, -29.0, -1.581), (9.864, -24.63, -3.418), (9.864, -12.71, -0.9884), (10.42, -7.34, -2.789), (10.04, 4.225, -0.372), (10.61, 10.64, -2.135), (9.864, 21.16, 0.2445), (10.42, 28.62, -1.48), (9.339, 37.45, 0.8373), (9.864, 45.91, -0.8511), (8.485, 52.46, 1.384), (8.958, 61.84, -0.2711), (7.336, 65.61, 1.862), (7.738, 75.81, 0.2372), (5.936, 76.41, 2.255), (6.252, 87.27, 0.6544), (4.339, 84.43, 2.547), (4.556, 95.79, 0.9644), (2.606, 89.37, 2.727), (2.717, 101.0, 1.155), (1.543, 91.02, 2.796), (1.543, 102.7, 1.235), (7.796, 83.06, -1.538), (1.54, -50.25, 3.405), (1.54, -34.56, 4.581), (1.55, -49.55, 3.43), (1.921, -34.21, 4.594), (2.268, -47.51, 3.504), (1.55, -33.17, 4.632), (2.929, -44.19, 3.625), (1.887, -31.47, 4.694), (3.509, -39.71, 3.788), (2.183, -29.19, 4.777), (3.985, -34.26, 3.986), (2.425, -26.42, 4.878), (4.339, -28.05, 4.213), (2.606, -23.25, 4.993), (4.556, -21.3, 4.458), (2.717, -19.81, 5.118), (4.63, -14.29, 4.714), (2.754, -16.23, 5.248), (4.556, -7.27, 4.969), (2.717, -12.66, 5.379), (4.339, -0.5239, 5.214), (2.606, -9.216, 5.504), (3.985, 5.693, 5.441), (2.425, -6.047, 5.619), (3.509, 11.14, 5.639), (2.183, -3.269, 5.72), (2.929, 15.61, 5.802), (1.887, -0.9888, 5.803), (2.268, 18.94, 5.923), (1.55, 0.7054, 5.865), (1.548, 21.41, 5.994), (1.921, 1.749, 5.903), (1.54, -16.89, 5.429), (1.54, 2.101, 5.916), (1.547, -79.85, -1.619), (1.547, -82.44, -3.518), (1.547, -81.43, -5.448), (1.547, -73.48, 0.1792), (1.547, -77.4, -1.045), (1.547, -70.56, -2.924), (1.547, -63.72, -4.803), (1.565, -57.27, -6.617), (1.547, -63.74, 1.885), (1.547, -65.45, 1.519), (1.547, -58.61, -0.3606), (1.547, -51.77, -2.24), (1.547, -44.92, -4.119), (1.547, -38.08, -5.999), (1.547, -49.99, 3.418), (1.547, -46.65, 2.203), (1.547, -39.81, 0.3234), (1.547, -32.97, -1.556), (1.547, -26.13, -3.435), (1.547, -19.29, -5.315), (1.547, -33.54, 4.642), (1.547, -27.86, 2.887), (1.547, -21.02, 1.007), (1.547, -14.18, -0.8719), (1.547, -7.337, -2.751), (1.547, -0.4967, -4.631), (1.547, -15.9, 5.45), (1.547, -9.064, 3.571), (1.547, -2.224, 1.691), (1.547, 4.616, -0.1879), (1.547, 11.46, -2.067), (1.547, 18.3, -3.947), (1.547, 3.672, 5.919), (1.547, 9.729, 4.255), (1.547, 16.57, 2.376), (1.547, 23.41, 0.4961), (1.547, 30.25, -1.383), (1.547, 37.09, -3.263), (1.547, 28.52, 4.939), (1.547, 35.36, 3.06), (1.547, 42.2, 1.18), (1.547, 49.04, -0.6992), (1.547, 55.88, -2.579), (1.547, 54.16, 3.744), (1.547, 61.0, 1.864), (1.547, 67.84, -0.01516), (1.547, 74.68, -1.895), (1.547, 68.07, 4.577), (1.547, 79.79, 2.548), (1.547, 86.63, 0.6689), (1.565, 93.08, -1.145), (-1.616, -61.56, -5.032), (1.584, -61.56, -5.032), (-1.616, -62.42, -3.467), (1.584, -62.42, -3.467), (-1.616, -60.2, -1.914), (1.584, -60.2, -1.914), (-1.616, -55.0, -0.4346), (1.584, -55.0, -0.4346), (-1.616, -47.01, 0.915), (1.584, -47.01, 0.915), (-1.616, -36.54, 2.083), (1.584, -36.54, 2.083), (-1.616, -24.0, 3.024), (1.584, -24.0, 3.024), (-1.616, -9.857, 3.702), (1.584, -9.857, 3.702), (-1.616, 5.335, 4.091), (1.584, 5.335, 4.091), (-1.616, 20.99, 4.177), (1.584, 20.99, 4.177), (-1.616, 36.52, 3.955), (1.584, 36.52, 3.955), (-1.616, 51.31, 3.435), (1.584, 51.31, 3.435), (-1.616, 64.81, 2.636), (1.584, 64.81, 2.636), (-1.616, 76.49, 1.589), (1.584, 76.49, 1.589), (-1.616, 85.9, 0.3347), (1.584, 85.9, 0.3347), (2.704, -82.63, -5.542), (2.585, -89.02, -3.786), (2.792, -63.39, -4.982), (2.585, -70.23, -3.102), (4.567, -82.62, -5.545), (4.355, -89.02, -3.786), (4.567, -63.82, -4.861), (4.355, -70.23, -3.102), (7.804, 95.3, -5.249)], [(83, 84), (8, 82)], [(0, 1, 3, 2), (2, 3, 7, 6), (6, 7, 5, 4), (4, 5, 1, 0), (2, 6, 4, 0), (7, 3, 1, 5), (9, 10, 14, 13), (10, 11, 15, 14), (11, 12, 16, 15), (13, 14, 18, 17), (14, 15, 19, 18), (15, 16, 20, 19), (17, 18, 23, 22), (18, 19, 24, 23), (19, 20, 25, 24), (21, 22, 27, 26), (22, 23, 28, 27), (23, 24, 29, 28), (24, 25, 30, 29), (26, 27, 32, 31), (27, 28, 33, 32), (28, 29, 34, 33), (29, 30, 35, 34), (31, 32, 37, 36), (32, 33, 38, 37), (33, 34, 39, 38), (34, 35, 40, 39), (37, 38, 42, 41), (38, 39, 43, 42), (39, 40, 44, 43), (42, 43, 46, 45), (43, 44, 47, 46), (49, 50, 52, 51), (51, 52, 54, 53), (53, 54, 56, 55), (55, 56, 58, 57), (57, 58, 170, 294), (59, 60, 62, 61), (61, 62, 64, 63), (63, 64, 66, 65), (65, 66, 68, 67), (67, 68, 70, 69), (69, 70, 72, 71), (71, 72, 74, 73), (73, 74, 76, 75), (75, 76, 78, 77), (77, 78, 80, 79), (79, 80, 82, 81), (49, 51, 53, 55, 57, 294, 59, 61, 63, 65, 67, 69, 71, 73, 75, 77, 79, 81), (48, 47, 255, 52), (85, 86, 89), (85, 87, 201, 86), (88, 85, 89, 90), (89, 86, 92, 91), (90, 89, 91, 93), (91, 92, 95, 94), (93, 91, 94, 96), (94, 95, 98, 97), (96, 94, 97, 99), (97, 98, 101, 100), (99, 97, 100, 102), (100, 101, 104, 103), (102, 100, 103, 105), (103, 104, 107, 106), (105, 103, 106, 108), (106, 107, 110, 109), (108, 106, 109, 111), (109, 110, 113, 112), (111, 109, 112, 114), (112, 113, 116, 115), (114, 112, 115, 117), (115, 116, 119, 118), (117, 115, 118, 120), (118, 119, 122, 121), (120, 118, 121, 123), (121, 122, 125, 124), (123, 121, 124, 126), (124, 125, 128, 127), (126, 124, 127, 129), (127, 128, 131, 130), (129, 127, 130, 132), (130, 131, 134, 133), (132, 130, 133, 135), (138, 132, 135, 136), (139, 138, 136, 137), (140, 129, 132, 138), (141, 140, 138, 139), (142, 126, 129, 140), (143, 142, 140, 141), (144, 123, 126, 142), (145, 144, 142, 143), (146, 120, 123, 144), (147, 146, 144, 145), (148, 117, 120, 146), (149, 148, 146, 147), (150, 114, 117, 148), (151, 150, 148, 149), (152, 111, 114, 150), (153, 152, 150, 151), (154, 108, 111, 152), (155, 154, 152, 153), (156, 105, 108, 154), (157, 156, 154, 155), (158, 102, 105, 156), (159, 158, 156, 157), (160, 99, 102, 158), (161, 160, 158, 159), (162, 96, 99, 160), (163, 162, 160, 161), (164, 93, 96, 162), (165, 164, 162, 163), (166, 90, 93, 164), (167, 166, 164, 165), (168, 88, 90, 166), (169, 168, 166, 167), (52, 169, 167, 54), (54, 167, 165, 56), (56, 165, 163, 58), (58, 163, 161, 170), (170, 161, 159, 60), (60, 159, 157, 62), (62, 157, 155, 64), (64, 155, 153, 66), (66, 153, 151, 68), (68, 151, 149, 70), (70, 149, 147, 72), (72, 147, 145, 74), (74, 145, 143, 76), (76, 143, 141, 78), (78, 141, 139, 80), (80, 139, 137), (131, 173, 171, 134), (173, 174, 172, 171), (175, 176, 174, 173), (128, 175, 173, 131), (177, 178, 176, 175), (125, 177, 175, 128), (179, 180, 178, 177), (122, 179, 177, 125), (181, 182, 180, 179), (119, 181, 179, 122), (183, 184, 182, 181), (116, 183, 181, 119), (185, 186, 184, 183), (113, 185, 183, 116), (187, 188, 186, 185), (110, 187, 185, 113), (189, 190, 188, 187), (107, 189, 187, 110), (191, 192, 190, 189), (104, 191, 189, 107), (193, 194, 192, 191), (101, 193, 191, 104), (195, 196, 194, 193), (98, 195, 193, 101), (197, 198, 196, 195), (95, 197, 195, 98), (199, 200, 198, 197), (92, 199, 197, 95), (201, 202, 200, 199), (86, 201, 199, 92), (87, 204, 202, 201), (202, 203, 200), (204, 203, 202), (192, 203, 190), (194, 203, 192), (200, 203, 198), (198, 203, 196), (196, 203, 194), (190, 203, 188), (188, 203, 186), (186, 203, 184), (184, 203, 182), (182, 203, 180), (180, 203, 178), (178, 203, 176), (176, 203, 174), (174, 203, 172), (205, 206, 210, 209), (206, 207, 211, 210), (207, 80, 212, 211), (208, 209, 215, 214), (209, 210, 216, 215), (210, 211, 217, 216), (211, 212, 218, 217), (213, 214, 220, 219), (214, 215, 221, 220), (215, 216, 222, 221), (216, 217, 223, 222), (217, 218, 224, 223), (219, 220, 226, 225), (220, 221, 227, 226), (221, 222, 228, 227), (222, 223, 229, 228), (223, 224, 230, 229), (225, 226, 232, 231), (226, 227, 233, 232), (227, 228, 234, 233), (228, 229, 235, 234), (229, 230, 236, 235), (231, 232, 238, 237), (232, 233, 239, 238), (233, 234, 240, 239), (234, 235, 241, 240), (235, 236, 242, 241), (237, 238, 243, 201), (238, 239, 244, 243), (239, 240, 245, 244), (240, 241, 246, 245), (241, 242, 247, 246), (201, 243, 85), (243, 244, 248, 85), (244, 245, 249, 248), (245, 246, 250, 249), (246, 247, 251, 250), (85, 248, 88, 252), (248, 249, 253, 88), (249, 250, 254, 253), (250, 251, 255, 254), (88, 253, 168), (253, 254, 169, 168), (254, 255, 52, 169), (12, 212, 257, 256), (256, 257, 259, 258), (258, 259, 261, 260), (260, 261, 263, 262), (262, 263, 265, 264), (264, 265, 267, 266), (266, 267, 269, 268), (268, 269, 271, 270), (270, 271, 273, 272), (272, 273, 275, 274), (274, 275, 277, 276), (276, 277, 279, 278), (278, 279, 281, 280), (280, 281, 283, 282), (282, 283, 285, 284), (284, 285, 255, 47), (286, 287, 289, 288), (288, 289, 293, 292), (292, 293, 291, 290), (290, 291, 287, 286), (288, 292, 290, 286), (293, 289, 287, 291), (12, 8, 80, 212), (294, 170, 60, 59)])
me_cube_020.polygons.foreach_set('material_index', [0, 0, 0, 0, 0, 0, 1, 1, 1, 1, 1, 1, 1, 1, 1, 1, 1, 1, 1, 1, 1, 1, 1, 1, 1, 1, 1, 1, 1, 1, 1, 1, 1, 1, 1, 1, 1, 1, 1, 1, 1, 1, 1, 1, 1, 1, 1, 1, 1, 1, 1, 1, 1, 1, 1, 1, 1, 1, 1, 1, 1, 1, 1, 1, 1, 1, 1, 1, 1, 1, 1, 1, 1, 1, 1, 1, 1, 1, 1, 1, 1, 1, 1, 1, 1, 1, 1, 1, 1, 1, 1, 1, 1, 1, 1, 1, 1, 1, 1, 1, 1, 1, 1, 1, 1, 1, 1, 1, 1, 1, 1, 1, 1, 1, 1, 1, 1, 1, 1, 1, 1, 1, 1, 1, 1, 1, 1, 1, 1, 1, 1, 1, 1, 1, 1, 1, 1, 1, 1, 1, 1, 1, 1, 1, 1, 1, 1, 1, 1, 1, 1, 1, 1, 1, 1, 1, 1, 1, 1, 1, 1, 1, 1, 1, 1, 1, 1, 1, 1, 1, 1, 1, 1, 1, 1, 1, 1, 1, 1, 1, 1, 1, 1, 1, 1, 1, 1, 1, 1, 1, 1, 1, 1, 1, 1, 1, 1, 1, 1, 1, 1, 1, 1, 1, 1, 1, 1, 1, 1, 1, 1, 1, 1, 1, 1, 1, 1, 1, 1, 1, 1, 1, 1, 1, 1, 1, 1, 1, 1, 1, 1, 1, 1, 1, 1, 1, 1, 1, 2, 2, 2, 2, 2, 2, 1, 1])
_uv = me_cube_020.uv_layers.new(name='UVMap')
_uv.uv.foreach_set('vector', [0.375, 0.0, 0.625, 0.0, 0.625, 0.25, 0.375, 0.25, 0.375, 0.25, 0.625, 0.25, 0.625, 0.5, 0.375, 0.5, 0.375, 0.5, 0.625, 0.5, 0.625, 0.75, 0.375, 0.75, 0.375, 0.75, 0.625, 0.75, 0.625, 1.0, 0.375, 1.0, 0.125, 0.5, 0.375, 0.5, 0.375, 0.75, 0.125, 0.75, 0.625, 0.5, 0.875, 0.5, 0.875, 0.75, 0.625, 0.75, 0.7, 0.1, 0.8, 0.1, 0.8, 0.2, 0.7, 0.2, 0.8, 0.1, 0.9, 0.1, 0.9, 0.2, 0.8, 0.2, 0.9, 0.1, 1.0, 0.1, 1.0, 0.2, 0.9, 0.2, 0.7, 0.2, 0.8, 0.2, 0.8, 0.3, 0.7, 0.3, 0.8, 0.2, 0.9, 0.2, 0.9, 0.3, 0.8, 0.3, 0.9, 0.2, 1.0, 0.2, 1.0, 0.3, 0.9, 0.3, 0.7, 0.3, 0.8, 0.3, 0.8, 0.4, 0.7, 0.4, 0.8, 0.3, 0.9, 0.3, 0.9, 0.4, 0.8, 0.4, 0.9, 0.3, 1.0, 0.3, 1.0, 0.4, 0.9, 0.4, 0.6, 0.4, 0.7, 0.4, 0.7, 0.5, 0.6, 0.5, 0.7, 0.4, 0.8, 0.4, 0.8, 0.5, 0.7, 0.5, 0.8, 0.4, 0.9, 0.4, 0.9, 0.5, 0.8, 0.5, 0.9, 0.4, 1.0, 0.4, 1.0, 0.5, 0.9, 0.5, 0.6, 0.5, 0.7, 0.5, 0.7, 0.6, 0.6, 0.6, 0.7, 0.5, 0.8, 0.5, 0.8, 0.6, 0.7, 0.6, 0.8, 0.5, 0.9, 0.5, 0.9, 0.6, 0.8, 0.6, 0.9, 0.5, 1.0, 0.5, 1.0, 0.6, 0.9, 0.6, 0.6, 0.6, 0.7, 0.6, 0.7, 0.7, 0.6, 0.7, 0.7, 0.6, 0.8, 0.6, 0.8, 0.7, 0.7, 0.7, 0.8, 0.6, 0.9, 0.6, 0.9, 0.7, 0.8, 0.7, 0.9, 0.6, 1.0, 0.6, 1.0, 0.7, 0.9, 0.7, 0.7, 0.7, 0.8, 0.7, 0.8, 0.8, 0.7, 0.8, 0.8, 0.7, 0.9, 0.7, 0.9, 0.8, 0.8, 0.8, 0.9, 0.7, 1.0, 0.7, 1.0, 0.8, 0.9, 0.8, 0.8, 0.8, 0.9, 0.8, 0.9, 0.9, 0.8, 0.9, 0.9, 0.8, 1.0, 0.8, 1.0, 0.9, 0.9, 0.9, 1.0, 0.5, 1.0, 1.0, 0.9688, 1.0, 0.9688, 0.5, 0.9688, 0.5, 0.9688, 1.0, 0.9375, 1.0, 0.9375, 0.5, 0.9375, 0.5, 0.9375, 1.0, 0.9062, 1.0, 0.9062, 0.5, 0.9062, 0.5, 0.9062, 1.0, 0.875, 1.0, 0.875, 0.5, 0.875, 0.5, 0.875, 1.0, 0.8636, 1.0, 0.8624, 0.5, 0.8438, 0.5, 0.8438, 1.0, 0.8125, 1.0, 0.8125, 0.5, 0.8125, 0.5, 0.8125, 1.0, 0.7812, 1.0, 0.7812, 0.5, 0.7812, 0.5, 0.7812, 1.0, 0.75, 1.0, 0.75, 0.5, 0.75, 0.5, 0.75, 1.0, 0.7188, 1.0, 0.7188, 0.5, 0.7188, 0.5, 0.7188, 1.0, 0.6875, 1.0, 0.6875, 0.5, 0.6875, 0.5, 0.6875, 1.0, 0.6562, 1.0, 0.6562, 0.5, 0.6562, 0.5, 0.6562, 1.0, 0.625, 1.0, 0.625, 0.5, 0.625, 0.5, 0.625, 1.0, 0.5938, 1.0, 0.5938, 0.5, 0.5938, 0.5, 0.5938, 1.0, 0.5625, 1.0, 0.5625, 0.5, 0.5625, 0.5, 0.5625, 1.0, 0.5312, 1.0, 0.5312, 0.5, 0.5312, 0.5, 0.5312, 1.0, 0.5, 1.0, 0.5, 0.5, 1.0, 0.5, 0.9688, 0.5, 0.9375, 0.5, 0.9062, 0.5, 0.875, 0.5, 0.8624, 0.5, 0.8438, 0.5, 0.8125, 0.5, 0.7812, 0.5, 0.75, 0.5, 0.7188, 0.5, 0.6875, 0.5, 0.6562, 0.5, 0.625, 0.5, 0.5938, 0.5, 0.5625, 0.5, 0.5312, 0.5, 0.5, 0.5, 1.0, 1.0, 0.0, 0.5, 1.0, 0.9, 1.0, 1.0, 0.75, 0.8125, 0.7188, 0.8125, 0.7188, 0.75, 0.75, 0.8125, 0.75, 0.875, 0.7188, 0.875, 0.7188, 0.8125, 0.75, 0.6875, 0.75, 0.75, 0.7188, 0.75, 0.7188, 0.6875, 0.7188, 0.75, 0.7188, 0.8125, 0.6875, 0.8125, 0.6875, 0.75, 0.7188, 0.6875, 0.7188, 0.75, 0.6875, 0.75, 0.6875, 0.6875, 0.6875, 0.75, 0.6875, 0.8125, 0.6562, 0.8125, 0.6562, 0.75, 0.6875, 0.6875, 0.6875, 0.75, 0.6562, 0.75, 0.6562, 0.6875, 0.6562, 0.75, 0.6562, 0.8125, 0.625, 0.8125, 0.625, 0.75, 0.6562, 0.6875, 0.6562, 0.75, 0.625, 0.75, 0.625, 0.6875, 0.625, 0.75, 0.625, 0.8125, 0.5938, 0.8125, 0.5938, 0.75, 0.625, 0.6875, 0.625, 0.75, 0.5938, 0.75, 0.5938, 0.6875, 0.5938, 0.75, 0.5938, 0.8125, 0.5625, 0.8125, 0.5625, 0.75, 0.5938, 0.6875, 0.5938, 0.75, 0.5625, 0.75, 0.5625, 0.6875, 0.5625, 0.75, 0.5625, 0.8125, 0.5312, 0.8125, 0.5312, 0.75, 0.5625, 0.6875, 0.5625, 0.75, 0.5312, 0.75, 0.5312, 0.6875, 0.5312, 0.75, 0.5312, 0.8125, 0.5, 0.8125, 0.5, 0.75, 0.5312, 0.6875, 0.5312, 0.75, 0.5, 0.75, 0.5, 0.6875, 0.5, 0.75, 0.5, 0.8125, 0.4688, 0.8125, 0.4688, 0.75, 0.5, 0.6875, 0.5, 0.75, 0.4688, 0.75, 0.4687, 0.6875, 0.4688, 0.75, 0.4688, 0.8125, 0.4375, 0.8125, 0.4375, 0.75, 0.4687, 0.6875, 0.4688, 0.75, 0.4375, 0.75, 0.4375, 0.6875, 0.4375, 0.75, 0.4375, 0.8125, 0.4062, 0.8125, 0.4062, 0.75, 0.4375, 0.6875, 0.4375, 0.75, 0.4062, 0.75, 0.4062, 0.6875, 0.4062, 0.75, 0.4062, 0.8125, 0.375, 0.8125, 0.375, 0.75, 0.4062, 0.6875, 0.4062, 0.75, 0.375, 0.75, 0.375, 0.6875, 0.375, 0.75, 0.375, 0.8125, 0.3438, 0.8125, 0.3438, 0.75, 0.375, 0.6875, 0.375, 0.75, 0.3438, 0.75, 0.3438, 0.6875, 0.3438, 0.75, 0.3438, 0.8125, 0.3125, 0.8125, 0.3125, 0.75, 0.3438, 0.6875, 0.3438, 0.75, 0.3125, 0.75, 0.3125, 0.6875, 0.3125, 0.75, 0.3125, 0.8125, 0.2812, 0.8125, 0.2812, 0.75, 0.3125, 0.6875, 0.3125, 0.75, 0.2812, 0.75, 0.2812, 0.6875, 0.2812, 0.75, 0.2812, 0.8125, 0.25, 0.8125, 0.25, 0.75, 0.2812, 0.6875, 0.2812, 0.75, 0.25, 0.75, 0.25, 0.6875, 0.2812, 0.625, 0.2812, 0.6875, 0.25, 0.6875, 0.25, 0.625, 0.2812, 0.5625, 0.2812, 0.625, 0.25, 0.625, 0.25, 0.5625, 0.3125, 0.625, 0.3125, 0.6875, 0.2812, 0.6875, 0.2812, 0.625, 0.3125, 0.5625, 0.3125, 0.625, 0.2812, 0.625, 0.2812, 0.5625, 0.3438, 0.625, 0.3438, 0.6875, 0.3125, 0.6875, 0.3125, 0.625, 0.3438, 0.5625, 0.3438, 0.625, 0.3125, 0.625, 0.3125, 0.5625, 0.375, 0.625, 0.375, 0.6875, 0.3438, 0.6875, 0.3438, 0.625, 0.375, 0.5625, 0.375, 0.625, 0.3438, 0.625, 0.3438, 0.5625, 0.4062, 0.625, 0.4062, 0.6875, 0.375, 0.6875, 0.375, 0.625, 0.4062, 0.5625, 0.4062, 0.625, 0.375, 0.625, 0.375, 0.5625, 0.4375, 0.625, 0.4375, 0.6875, 0.4062, 0.6875, 0.4062, 0.625, 0.4375, 0.5625, 0.4375, 0.625, 0.4062, 0.625, 0.4062, 0.5625, 0.4688, 0.625, 0.4687, 0.6875, 0.4375, 0.6875, 0.4375, 0.625, 0.4688, 0.5625, 0.4688, 0.625, 0.4375, 0.625, 0.4375, 0.5625, 0.5, 0.625, 0.5, 0.6875, 0.4687, 0.6875, 0.4688, 0.625, 0.5, 0.5625, 0.5, 0.625, 0.4688, 0.625, 0.4688, 0.5625, 0.5312, 0.625, 0.5312, 0.6875, 0.5, 0.6875, 0.5, 0.625, 0.5312, 0.5625, 0.5312, 0.625, 0.5, 0.625, 0.5, 0.5625, 0.5625, 0.625, 0.5625, 0.6875, 0.5312, 0.6875, 0.5312, 0.625, 0.5625, 0.5625, 0.5625, 0.625, 0.5312, 0.625, 0.5312, 0.5625, 0.5938, 0.625, 0.5938, 0.6875, 0.5625, 0.6875, 0.5625, 0.625, 0.5938, 0.5625, 0.5938, 0.625, 0.5625, 0.625, 0.5625, 0.5625, 0.625, 0.625, 0.625, 0.6875, 0.5938, 0.6875, 0.5938, 0.625, 0.625, 0.5625, 0.625, 0.625, 0.5938, 0.625, 0.5938, 0.5625, 0.6562, 0.625, 0.6562, 0.6875, 0.625, 0.6875, 0.625, 0.625, 0.6562, 0.5625, 0.6562, 0.625, 0.625, 0.625, 0.625, 0.5625, 0.6875, 0.625, 0.6875, 0.6875, 0.6562, 0.6875, 0.6562, 0.625, 0.6875, 0.5625, 0.6875, 0.625, 0.6562, 0.625, 0.6562, 0.5625, 0.7188, 0.625, 0.7188, 0.6875, 0.6875, 0.6875, 0.6875, 0.625, 0.7188, 0.5625, 0.7188, 0.625, 0.6875, 0.625, 0.6875, 0.5625, 0.75, 0.625, 0.75, 0.6875, 0.7188, 0.6875, 0.7188, 0.625, 0.75, 0.5625, 0.75, 0.625, 0.7188, 0.625, 0.7188, 0.5625, 0.75, 0.5, 0.75, 0.5625, 0.7188, 0.5625, 0.7188, 0.5, 0.7188, 0.5, 0.7188, 0.5625, 0.6875, 0.5625, 0.6875, 0.5, 0.6875, 0.5, 0.6875, 0.5625, 0.6562, 0.5625, 0.6562, 0.5, 0.6562, 0.5, 0.6562, 0.5625, 0.625, 0.5625, 0.625, 0.5, 0.625, 0.5, 0.625, 0.5625, 0.5938, 0.5625, 0.5938, 0.5, 0.5938, 0.5, 0.5938, 0.5625, 0.5625, 0.5625, 0.5625, 0.5, 0.5625, 0.5, 0.5625, 0.5625, 0.5312, 0.5625, 0.5312, 0.5, 0.5312, 0.5, 0.5312, 0.5625, 0.5, 0.5625, 0.5, 0.5, 0.5, 0.5, 0.5, 0.5625, 0.4688, 0.5625, 0.4687, 0.5, 0.4687, 0.5, 0.4688, 0.5625, 0.4375, 0.5625, 0.4375, 0.5, 0.4375, 0.5, 0.4375, 0.5625, 0.4062, 0.5625, 0.4062, 0.5, 0.4062, 0.5, 0.4062, 0.5625, 0.375, 0.5625, 0.375, 0.5, 0.375, 0.5, 0.375, 0.5625, 0.3438, 0.5625, 0.3437, 0.5, 0.3437, 0.5, 0.3438, 0.5625, 0.3125, 0.5625, 0.3125, 0.5, 0.3125, 0.5, 0.3125, 0.5625, 0.2812, 0.5625, 0.2812, 0.5, 0.2812, 0.5, 0.2812, 0.5625, 0.25, 0.5625, 0.2812, 0.8125, 0.2812, 0.875, 0.25, 0.875, 0.25, 0.8125, 0.2812, 0.875, 0.2812, 0.9375, 0.25, 0.9375, 0.25, 0.875, 0.3125, 0.875, 0.3125, 0.9375, 0.2812, 0.9375, 0.2812, 0.875, 0.3125, 0.8125, 0.3125, 0.875, 0.2812, 0.875, 0.2812, 0.8125, 0.3438, 0.875, 0.3438, 0.9375, 0.3125, 0.9375, 0.3125, 0.875, 0.3438, 0.8125, 0.3438, 0.875, 0.3125, 0.875, 0.3125, 0.8125, 0.375, 0.875, 0.375, 0.9375, 0.3438, 0.9375, 0.3438, 0.875, 0.375, 0.8125, 0.375, 0.875, 0.3438, 0.875, 0.3438, 0.8125, 0.4062, 0.875, 0.4062, 0.9375, 0.375, 0.9375, 0.375, 0.875, 0.4062, 0.8125, 0.4062, 0.875, 0.375, 0.875, 0.375, 0.8125, 0.4375, 0.875, 0.4375, 0.9375, 0.4062, 0.9375, 0.4062, 0.875, 0.4375, 0.8125, 0.4375, 0.875, 0.4062, 0.875, 0.4062, 0.8125, 0.4688, 0.875, 0.4688, 0.9375, 0.4375, 0.9375, 0.4375, 0.875, 0.4688, 0.8125, 0.4688, 0.875, 0.4375, 0.875, 0.4375, 0.8125, 0.5, 0.875, 0.5, 0.9375, 0.4688, 0.9375, 0.4688, 0.875, 0.5, 0.8125, 0.5, 0.875, 0.4688, 0.875, 0.4688, 0.8125, 0.5312, 0.875, 0.5312, 0.9375, 0.5, 0.9375, 0.5, 0.875, 0.5312, 0.8125, 0.5312, 0.875, 0.5, 0.875, 0.5, 0.8125, 0.5625, 0.875, 0.5625, 0.9375, 0.5312, 0.9375, 0.5312, 0.875, 0.5625, 0.8125, 0.5625, 0.875, 0.5312, 0.875, 0.5312, 0.8125, 0.5938, 0.875, 0.5938, 0.9375, 0.5625, 0.9375, 0.5625, 0.875, 0.5938, 0.8125, 0.5938, 0.875, 0.5625, 0.875, 0.5625, 0.8125, 0.625, 0.875, 0.625, 0.9375, 0.5938, 0.9375, 0.5938, 0.875, 0.625, 0.8125, 0.625, 0.875, 0.5938, 0.875, 0.5938, 0.8125, 0.6562, 0.875, 0.6562, 0.9375, 0.625, 0.9375, 0.625, 0.875, 0.6562, 0.8125, 0.6562, 0.875, 0.625, 0.875, 0.625, 0.8125, 0.6875, 0.875, 0.6875, 0.9375, 0.6562, 0.9375, 0.6562, 0.875, 0.6875, 0.8125, 0.6875, 0.875, 0.6562, 0.875, 0.6562, 0.8125, 0.7188, 0.875, 0.7188, 0.9375, 0.6875, 0.9375, 0.6875, 0.875, 0.7188, 0.8125, 0.7188, 0.875, 0.6875, 0.875, 0.6875, 0.8125, 0.75, 0.875, 0.75, 0.9375, 0.7188, 0.9375, 0.7188, 0.875, 0.7188, 0.9375, 0.7031, 1.0, 0.6875, 0.9375, 0.75, 0.9375, 0.7344, 1.0, 0.7188, 0.9375, 0.5625, 0.9375, 0.5469, 1.0, 0.5312, 0.9375, 0.5938, 0.9375, 0.5781, 1.0, 0.5625, 0.9375, 0.6875, 0.9375, 0.6719, 1.0, 0.6562, 0.9375, 0.6562, 0.9375, 0.6406, 1.0, 0.625, 0.9375, 0.625, 0.9375, 0.6094, 1.0, 0.5938, 0.9375, 0.5312, 0.9375, 0.5156, 1.0, 0.5, 0.9375, 0.5, 0.9375, 0.4844, 1.0, 0.4688, 0.9375, 0.4688, 0.9375, 0.4531, 1.0, 0.4375, 0.9375, 0.4375, 0.9375, 0.4219, 1.0, 0.4062, 0.9375, 0.4062, 0.9375, 0.3906, 1.0, 0.375, 0.9375, 0.375, 0.9375, 0.3594, 1.0, 0.3438, 0.9375, 0.3438, 0.9375, 0.3281, 1.0, 0.3125, 0.9375, 0.3125, 0.9375, 0.2969, 1.0, 0.2812, 0.9375, 0.2812, 0.9375, 0.2656, 1.0, 0.25, 0.9375, 0.7, 0.0, 0.8, 0.0, 0.8, 0.1, 0.7, 0.1, 0.8, 0.0, 0.9, 0.0, 0.9, 0.1, 0.8, 0.1, 0.9, 0.0, 1.0, 0.0, 1.0, 0.1, 0.9, 0.1, 0.6, 0.1, 0.7, 0.1, 0.7, 0.2, 0.6, 0.2, 0.7, 0.1, 0.8, 0.1, 0.8, 0.2, 0.7, 0.2, 0.8, 0.1, 0.9, 0.1, 0.9, 0.2, 0.8, 0.2, 0.9, 0.1, 1.0, 0.1, 1.0, 0.2, 0.9, 0.2, 0.5, 0.2, 0.6, 0.2, 0.6, 0.3, 0.5, 0.3, 0.6, 0.2, 0.7, 0.2, 0.7, 0.3, 0.6, 0.3, 0.7, 0.2, 0.8, 0.2, 0.8, 0.3, 0.7, 0.3, 0.8, 0.2, 0.9, 0.2, 0.9, 0.3, 0.8, 0.3, 0.9, 0.2, 1.0, 0.2, 1.0, 0.3, 0.9, 0.3, 0.5, 0.3, 0.6, 0.3, 0.6, 0.4, 0.5, 0.4, 0.6, 0.3, 0.7, 0.3, 0.7, 0.4, 0.6, 0.4, 0.7, 0.3, 0.8, 0.3, 0.8, 0.4, 0.7, 0.4, 0.8, 0.3, 0.9, 0.3, 0.9, 0.4, 0.8, 0.4, 0.9, 0.3, 1.0, 0.3, 1.0, 0.4, 0.9, 0.4, 0.5, 0.4, 0.6, 0.4, 0.6, 0.5, 0.5, 0.5, 0.6, 0.4, 0.7, 0.4, 0.7, 0.5, 0.6, 0.5, 0.7, 0.4, 0.8, 0.4, 0.8, 0.5, 0.7, 0.5, 0.8, 0.4, 0.9, 0.4, 0.9, 0.5, 0.8, 0.5, 0.9, 0.4, 1.0, 0.4, 1.0, 0.5, 0.9, 0.5, 0.5, 0.5, 0.6, 0.5, 0.6, 0.6, 0.5, 0.6, 0.6, 0.5, 0.7, 0.5, 0.7, 0.6, 0.6, 0.6, 0.7, 0.5, 0.8, 0.5, 0.8, 0.6, 0.7, 0.6, 0.8, 0.5, 0.9, 0.5, 0.9, 0.6, 0.8, 0.6, 0.9, 0.5, 1.0, 0.5, 1.0, 0.6, 0.9, 0.6, 0.5, 0.6, 0.6, 0.6, 0.6, 0.7, 0.5, 0.7, 0.6, 0.6, 0.7, 0.6, 0.7, 0.7, 0.6, 0.7, 0.7, 0.6, 0.8, 0.6, 0.8, 0.7, 0.7, 0.7, 0.8, 0.6, 0.9, 0.6, 0.9, 0.7, 0.8, 0.7, 0.9, 0.6, 1.0, 0.6, 1.0, 0.7, 0.9, 0.7, 0.5, 0.7, 0.6, 0.7, 0.5, 0.8, 0.6, 0.7, 0.7, 0.7, 0.7, 0.8, 0.6, 0.8, 0.7, 0.7, 0.8, 0.7, 0.8, 0.8, 0.7, 0.8, 0.8, 0.7, 0.9, 0.7, 0.9, 0.8, 0.8, 0.8, 0.9, 0.7, 1.0, 0.7, 1.0, 0.8, 0.9, 0.8, 0.6, 0.8, 0.7, 0.8, 0.7, 0.9, 0.6, 0.9, 0.7, 0.8, 0.8, 0.8, 0.8, 0.9, 0.7, 0.9, 0.8, 0.8, 0.9, 0.8, 0.9, 0.9, 0.8, 0.9, 0.9, 0.8, 1.0, 0.8, 1.0, 0.9, 0.9, 0.9, 0.7, 0.9, 0.8, 0.9, 0.8, 1.0, 0.8, 0.9, 0.9, 0.9, 0.9, 1.0, 0.8, 1.0, 0.9, 0.9, 1.0, 0.9, 1.0, 1.0, 0.9, 1.0, 0.5, 0.5, 0.5, 1.0, 0.4688, 1.0, 0.4688, 0.5, 0.4688, 0.5, 0.4688, 1.0, 0.4375, 1.0, 0.4375, 0.5, 0.4375, 0.5, 0.4375, 1.0, 0.4062, 1.0, 0.4062, 0.5, 0.4062, 0.5, 0.4062, 1.0, 0.375, 1.0, 0.375, 0.5, 0.375, 0.5, 0.375, 1.0, 0.3438, 1.0, 0.3438, 0.5, 0.3438, 0.5, 0.3438, 1.0, 0.3125, 1.0, 0.3125, 0.5, 0.3125, 0.5, 0.3125, 1.0, 0.2812, 1.0, 0.2812, 0.5, 0.2812, 0.5, 0.2812, 1.0, 0.25, 1.0, 0.25, 0.5, 0.25, 0.5, 0.25, 1.0, 0.2188, 1.0, 0.2188, 0.5, 0.2188, 0.5, 0.2188, 1.0, 0.1875, 1.0, 0.1875, 0.5, 0.1875, 0.5, 0.1875, 1.0, 0.1562, 1.0, 0.1562, 0.5, 0.1562, 0.5, 0.1562, 1.0, 0.125, 1.0, 0.125, 0.5, 0.125, 0.5, 0.125, 1.0, 0.09375, 1.0, 0.09375, 0.5, 0.09375, 0.5, 0.09375, 1.0, 0.0625, 1.0, 0.0625, 0.5, 0.0625, 0.5, 0.0625, 1.0, 0.03125, 1.0, 0.03125, 0.5, 0.03125, 0.5, 0.03125, 1.0, 0.0, 1.0, 0.0, 0.5, 0.375, 0.0, 0.625, 0.0, 0.625, 0.25, 0.375, 0.25, 0.375, 0.25, 0.625, 0.25, 0.625, 0.5, 0.375, 0.5, 0.375, 0.5, 0.625, 0.5, 0.625, 0.75, 0.375, 0.75, 0.375, 0.75, 0.625, 0.75, 0.625, 1.0, 0.375, 1.0, 0.125, 0.5, 0.375, 0.5, 0.375, 0.75, 0.125, 0.75, 0.625, 0.5, 0.875, 0.5, 0.875, 0.75, 0.625, 0.75, 0.5, 0.5, 1.0, 0.0, 1.0, 0.0, 0.5, 1.0, 0.8624, 0.5, 0.8636, 1.0, 0.8438, 1.0, 0.8438, 0.5])
me_cube_020.materials.append(mat_material_008)
me_cube_020.materials.append(mat_material_004)
me_cube_020.materials.append(mat_material_007)
me_cube_020.update()
me_cube_001 = bpy.data.meshes.new('Cube.001')
me_cube_001.from_pydata([(-0.01634, -2.959, -0.5008), (-0.01634, -2.959, 1.0), (-0.01634, 0.06991, -0.5008), (-0.01634, 0.06991, 1.0), (1.0, -2.959, -0.5885), (1.0, -2.959, 1.0), (1.0, 0.06991, -0.5885), (1.0, 0.06991, 1.0), (2.513, 0.0, 1.0), (2.513, 0.0, -0.5885), (2.959, -3.993, 0.8761), (2.959, -3.993, 0.1903), (4.519, -2.605, 0.8761), (4.519, -2.605, 0.1903), (3.421, -4.412, 0.9291), (4.836, -2.996, 0.9291), (5.061, -3.222, 0.5125), (3.646, -4.637, 0.5125), (3.939, -4.93, 1.489), (5.354, -3.514, 1.489), (5.579, -3.739, 1.072), (4.164, -5.155, 1.072), (3.924, -6.007, 2.165), (6.397, -3.533, 2.165), (6.89, -4.026, -5.328), (4.417, -6.5, -5.328), (4.441, -5.431, -6.4), (5.855, -4.016, -6.388), (4.951, -5.941, -6.394), (6.366, -4.526, -6.382), (4.494, -5.484, 1.495), (5.908, -4.069, 1.495), (5.928, -4.088, 1.078), (4.513, -5.504, 1.078), (3.993, -6.075, 2.171), (6.465, -3.602, 2.171), (6.958, -4.095, -5.322), (4.486, -6.568, -5.322), (3.739, -3.299, 0.8761), (1.756, -1.48, 1.0), (1.756, -1.48, -0.5885), (3.739, -3.299, 0.1903), (4.128, -3.704, 0.9291), (4.354, -3.93, 0.5125), (4.646, -4.222, 1.489), (4.872, -4.447, 1.072), (5.201, -4.776, 1.495), (5.221, -4.796, 1.078), (5.148, -4.724, -6.408), (5.658, -5.234, -6.402), (5.161, -4.77, 1.465), (5.654, -5.263, -6.458), (5.229, -4.838, 1.471), (5.722, -5.331, -6.452), (5.027, -4.596, -7.136), (5.734, -3.889, -7.116), (5.667, -5.237, -7.13), (6.375, -4.529, -7.111), (4.32, -5.304, -7.128), (4.96, -5.944, -7.122), (7.088, -6.663, -6.525), (7.004, -5.164, -6.505), (5.589, -6.579, -6.517), (5.96, -6.944, -7.093), (7.459, -7.028, -7.101), (7.375, -5.528, -7.081)], [], [(0, 1, 3, 2), (2, 3, 7, 6), (7, 5, 39, 8), (4, 5, 1, 0), (2, 6, 4, 0), (7, 3, 1, 5), (10, 11, 17, 14), (6, 7, 8, 9), (40, 9, 13, 41), (4, 6, 9, 40), (5, 4, 11, 10), (39, 5, 10, 38), (9, 8, 12, 13), (43, 16, 20, 45), (38, 10, 14, 42), (41, 13, 16, 43), (13, 12, 15, 16), (18, 21, 33, 30), (16, 15, 19, 20), (14, 17, 21, 18), (42, 14, 18, 44), (24, 23, 35, 36), (44, 18, 30, 46), (20, 32, 29, 27), (20, 19, 31, 32), (28, 26, 58, 59), (47, 33, 28, 49), (45, 20, 27, 48), (33, 21, 26, 28), (50, 23, 31, 46), (23, 24, 32, 31), (25, 22, 30, 33), (51, 25, 33, 47), (52, 53, 36, 35), (22, 25, 37, 34), (50, 22, 34, 52), (51, 24, 36, 53), (25, 51, 53, 37), (23, 50, 52, 35), (34, 37, 53, 52), (24, 51, 47, 32), (22, 50, 46, 30), (21, 45, 48, 26), (32, 47, 49, 29), (28, 59, 63, 62), (19, 44, 46, 31), (15, 42, 44, 19), (11, 41, 43, 17), (12, 38, 42, 15), (17, 43, 45, 21), (8, 39, 38, 12), (4, 40, 41, 11), (54, 55, 57, 56), (58, 54, 56, 59), (48, 27, 55, 54), (27, 29, 57, 55), (26, 48, 54, 58), (59, 56, 64, 63), (60, 62, 63, 64), (61, 60, 64, 65), (29, 49, 60, 61), (56, 57, 65, 64), (49, 28, 62, 60), (57, 29, 61, 65)])
_uv = me_cube_001.uv_layers.new(name='UVMap')
_uv.uv.foreach_set('vector', [0.375, 0.0, 0.625, 0.0, 0.625, 0.25, 0.375, 0.25, 0.375, 0.25, 0.625, 0.25, 0.625, 0.5, 0.375, 0.5, 0.625, 0.5, 0.625, 0.75, 0.625, 0.625, 0.625, 0.5, 0.375, 0.75, 0.625, 0.75, 0.625, 1.0, 0.375, 1.0, 0.125, 0.5, 0.375, 0.5, 0.375, 0.75, 0.125, 0.75, 0.625, 0.5, 0.875, 0.5, 0.875, 0.75, 0.625, 0.75, 0.625, 0.75, 0.375, 0.75, 0.375, 0.75, 0.625, 0.75, 0.375, 0.5, 0.625, 0.5, 0.625, 0.5, 0.375, 0.5, 0.375, 0.75, 0.375, 0.75, 0.375, 0.75, 0.375, 0.75, 0.375, 0.75, 0.375, 0.5, 0.375, 0.75, 0.375, 0.75, 0.625, 0.75, 0.375, 0.75, 0.375, 0.75, 0.625, 0.75, 0.625, 0.625, 0.625, 0.75, 0.625, 0.75, 0.625, 0.625, 0.375, 0.5, 0.625, 0.5, 0.625, 0.5, 0.375, 0.5, 0.375, 0.75, 0.375, 0.75, 0.375, 0.75, 0.375, 0.75, 0.625, 0.625, 0.625, 0.75, 0.625, 0.75, 0.625, 0.625, 0.375, 0.75, 0.375, 0.75, 0.375, 0.75, 0.375, 0.75, 0.375, 0.5, 0.625, 0.5, 0.625, 0.5, 0.375, 0.5, 0.625, 0.75, 0.375, 0.75, 0.375, 0.75, 0.625, 0.75, 0.375, 0.5, 0.625, 0.5, 0.625, 0.5, 0.375, 0.5, 0.625, 0.75, 0.375, 0.75, 0.375, 0.75, 0.625, 0.75, 0.625, 0.625, 0.625, 0.75, 0.625, 0.75, 0.625, 0.625, 0.4434, 0.75, 0.5566, 0.75, 0.5566, 0.75, 0.4434, 0.75, 0.625, 0.625, 0.625, 0.75, 0.625, 0.75, 0.625, 0.625, 0.375, 0.5, 0.375, 0.5, 0.375, 0.5, 0.375, 0.5, 0.375, 0.5, 0.625, 0.5, 0.625, 0.5, 0.375, 0.5, 0.375, 0.75, 0.375, 0.75, 0.375, 0.75, 0.375, 0.75, 0.375, 0.75, 0.375, 0.75, 0.375, 0.75, 0.375, 0.75, 0.375, 0.75, 0.375, 0.75, 0.375, 0.75, 0.375, 0.75, 0.375, 0.75, 0.375, 0.75, 0.375, 0.75, 0.375, 0.75, 0.5566, 0.75, 0.5566, 0.75, 0.625, 0.75, 0.625, 0.75, 0.5566, 0.75, 0.4434, 0.75, 0.375, 0.75, 0.625, 0.75, 0.4434, 0.75, 0.5566, 0.75, 0.625, 0.75, 0.375, 0.75, 0.4434, 0.75, 0.4434, 0.75, 0.375, 0.75, 0.375, 0.75, 0.5566, 0.75, 0.4434, 0.75, 0.4434, 0.75, 0.5566, 0.75, 0.5566, 0.75, 0.4434, 0.75, 0.4434, 0.75, 0.5566, 0.75, 0.5566, 0.75, 0.5566, 0.75, 0.5566, 0.75, 0.5566, 0.75, 0.4434, 0.75, 0.4434, 0.75, 0.4434, 0.75, 0.4434, 0.75, 0.4434, 0.75, 0.4434, 0.75, 0.4434, 0.75, 0.4434, 0.75, 0.5566, 0.75, 0.5566, 0.75, 0.5566, 0.75, 0.5566, 0.75, 0.5566, 0.75, 0.4434, 0.75, 0.4434, 0.75, 0.5566, 0.75, 0.4434, 0.75, 0.4434, 0.75, 0.375, 0.75, 0.375, 0.75, 0.5566, 0.75, 0.5566, 0.75, 0.625, 0.75, 0.625, 0.75, 0.375, 0.75, 0.375, 0.75, 0.375, 0.75, 0.375, 0.75, 0.375, 0.75, 0.375, 0.75, 0.375, 0.75, 0.375, 0.75, 0.375, 0.75, 0.375, 0.75, 0.375, 0.75, 0.375, 0.75, 0.625, 0.5, 0.625, 0.625, 0.625, 0.625, 0.625, 0.5, 0.625, 0.5, 0.625, 0.625, 0.625, 0.625, 0.625, 0.5, 0.375, 0.75, 0.375, 0.75, 0.375, 0.75, 0.375, 0.75, 0.625, 0.5, 0.625, 0.625, 0.625, 0.625, 0.625, 0.5, 0.375, 0.75, 0.375, 0.75, 0.375, 0.75, 0.375, 0.75, 0.625, 0.5, 0.625, 0.625, 0.625, 0.625, 0.625, 0.5, 0.375, 0.75, 0.375, 0.75, 0.375, 0.75, 0.375, 0.75, 0.375, 0.75, 0.375, 0.75, 0.375, 0.75, 0.375, 0.75, 0.375, 0.75, 0.375, 0.75, 0.375, 0.75, 0.375, 0.75, 0.375, 0.75, 0.375, 0.75, 0.375, 0.75, 0.375, 0.75, 0.375, 0.5, 0.375, 0.5, 0.375, 0.5, 0.375, 0.5, 0.375, 0.75, 0.375, 0.75, 0.375, 0.75, 0.375, 0.75, 0.375, 0.75, 0.375, 0.75, 0.375, 0.75, 0.375, 0.75, 0.375, 0.75, 0.375, 0.75, 0.375, 0.75, 0.375, 0.75, 0.375, 0.75, 0.375, 0.75, 0.375, 0.75, 0.375, 0.75, 0.375, 0.75, 0.375, 0.75, 0.375, 0.75, 0.375, 0.75, 0.375, 0.75, 0.375, 0.75, 0.375, 0.75, 0.375, 0.75, 0.375, 0.75, 0.375, 0.75, 0.375, 0.75, 0.375, 0.75, 0.375, 0.5, 0.375, 0.5, 0.375, 0.5, 0.375, 0.5])
me_cube_001.materials.append(mat_material)
me_cube_001.update()

# ---- objects
ob_barrels = bpy.data.objects.new('barrels', me_cylinder_002)
ob_head = bpy.data.objects.new('head', me_cube_020)
ob_base = bpy.data.objects.new('base', me_cube_001)

# ---- transforms, parenting, visibility, modifiers, constraints
ob_barrels.location = (0.0, -1.0, 1.3)
ob_barrels.rotation_euler = (1.309, 0.0, 0.0)
ob_barrels.scale = (0.05009, 0.05009, 0.5009)
ob_head.location = (0.0, 0.0, 1.2)
ob_head.rotation_euler = (-0.3491, -0.0, 0.0)
ob_head.scale = (0.05, 0.005009, 0.05009)
_m = ob_head.modifiers.new('Mirror', 'MIRROR')
ob_base.location = (0.0, 0.0, 0.7)
ob_base.scale = (0.1, 0.1, 0.1)
_m = ob_base.modifiers.new('Mirror', 'MIRROR')
_m.use_axis = (True, True, False)

# ---- collection membership
col_collection.objects.link(ob_barrels)
col_collection.objects.link(ob_head)
col_collection.objects.link(ob_base)

# ---- scene / render settings (as saved in the file)
scene.frame_start = 1; scene.frame_end = 250; scene.frame_set(23)
scene.render.engine = 'BLENDER_EEVEE_NEXT'
bpy.context.view_layer.update()

# ---- added for rendering (the .blend has no active camera and no usable light): camera, sun
cam_auto = bpy.data.cameras.new('AutoCamera')
cam_auto.lens = 50.0
cam_auto.sensor_width = 36.0
cam_auto.clip_end = 1000.0
ob_auto_camera = bpy.data.objects.new('AutoCamera', cam_auto)
scene.collection.objects.link(ob_auto_camera)
ob_auto_camera.location = (2.92839, -3.93606, 3.15555)
ob_auto_camera.rotation_euler = (1.09748, -7.21219e-08, 0.694738)
scene.camera = ob_auto_camera
light_auto_sun = bpy.data.lights.new('AutoSun', 'SUN')
light_auto_sun.energy = 3.0
light_auto_sun.angle = 0.0523599
ob_auto_sun = bpy.data.objects.new('AutoSun', light_auto_sun)
scene.collection.objects.link(ob_auto_sun)
ob_auto_sun.rotation_euler = (0.872665, 0.174533, 0.523599)
bpy.context.view_layer.update()

